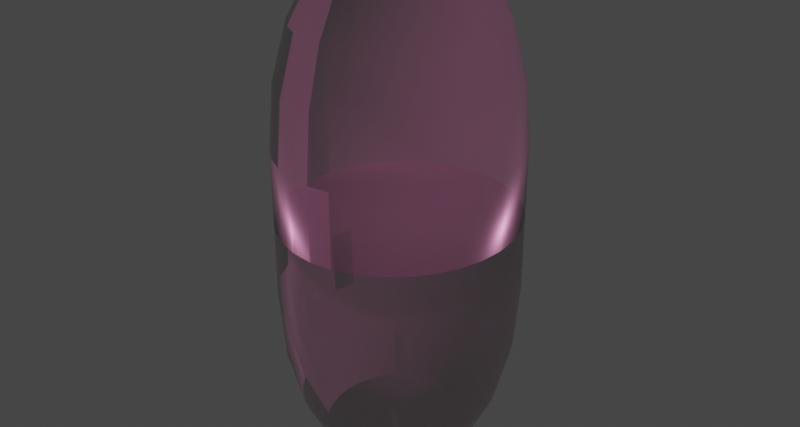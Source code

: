 # Source: Pupa_cocoon.blend  (saved by Blender 2.93.20; exported with 4.5.12 LTS)
import bpy
from mathutils import Matrix  # noqa: F401  (used for matrix-valued properties, if any)

bpy.ops.wm.read_factory_settings(use_empty=True)
scene = bpy.context.scene
scene.name = 'Scene'

# ---- collections
col_collection = bpy.data.collections.new('Collection'); scene.collection.children.link(col_collection)

# ---- images (referenced by path relative to the original .blend; pixels are not part of the script)
import os
ASSET_DIR = os.environ.get("B2B_ASSET_DIR", "")  # directory of the original .blend (textures are referenced by path, not embedded)
HERE = os.path.dirname(os.path.abspath(__file__))  # packed textures are extracted next to this script under _unpacked/

def load_image(name, relpath, width, height, colorspace="sRGB"):
    """Load a texture the original file referenced (path relative to the .blend, or extracted next to this script)."""
    p = next((c for c in (os.path.join(HERE, relpath), os.path.join(ASSET_DIR, relpath)) if relpath and os.path.exists(c)), "")
    if p:
        img = bpy.data.images.load(p, check_existing=True)
        img.name = name
    else:  # same state as the original file: an image datablock whose file is absent (Cycles renders it pink)
        img = bpy.data.images.new(name, width, height)
        img.source = "FILE"
        img.filepath = "//" + (relpath or name)
    img.colorspace_settings.name = colorspace
    return img
img_gwc_plaster_white_rough_medium_metallic_png = load_image('GWC Plaster White Rough Medium_metallic.png', 'textures/GWC Plaster White Rough Medium_metallic.png', 1024, 1024, 'Non-Color')
img_gwc_plaster_white_rough_medium_normal_png = load_image('GWC Plaster White Rough Medium_normal.png', 'textures/GWC Plaster White Rough Medium_normal.png', 1024, 1024, 'Non-Color')
img_gwc_plaster_white_rough_medium_opacity_png = load_image('GWC Plaster White Rough Medium_opacity.png', 'textures/GWC Plaster White Rough Medium_opacity.png', 1024, 1024, 'Non-Color')
img_gwc_plaster_white_rough_medium_roughness_png = load_image('GWC Plaster White Rough Medium_roughness.png', 'textures/GWC Plaster White Rough Medium_roughness.png', 1024, 1024, 'Non-Color')
img_gwc_plaster_white_rough_medium_basecolor_png = load_image('GWC Plaster White Rough Medium_baseColor.png', 'textures/GWC Plaster White Rough Medium_baseColor.png', 1024, 1024, 'sRGB')
img_pupa_metallic_txt = load_image('pupa_metallic_txt', '', 1024, 1024, 'sRGB')

# ---- materials (node trees are filled in below, after node groups)
mat_cocoon = bpy.data.materials.new('Cocoon')

# ---- node groups
ng_normal_conversion = bpy.data.node_groups.new('Normal Conversion', 'ShaderNodeTree')
_s = ng_normal_conversion.interface.new_socket(name='OpenGL Normal Out', in_out='OUTPUT', socket_type='NodeSocketVector')
_s.min_value = 0.0
_s.max_value = 0.0
_s = ng_normal_conversion.interface.new_socket(name='DirectX Normal In', in_out='INPUT', socket_type='NodeSocketVector')
_s.min_value = 0.0
_s.max_value = -1e+04
_N = ng_normal_conversion.nodes; _L = ng_normal_conversion.links
n0 = _N.new('ShaderNodeSeparateXYZ'); n0.name = 'Separate XYZ'; n0.location = (-172, -11)
n1 = _N.new('NodeGroupInput'); n1.name = 'Group Input'; n1.location = (-372, 0)
n2 = _N.new('NodeGroupOutput'); n2.name = 'Group Output'; n2.location = (372, 0)
n3 = _N.new('ShaderNodeCombineXYZ'); n3.name = 'Combine XYZ'; n3.location = (172, 15)
n4 = _N.new('ShaderNodeMath'); n4.name = 'Math'; n4.location = (1, -15)
n4.operation = 'SUBTRACT'
n4.inputs[0].default_value = 1.0
n4.inputs[2].default_value = 0.0
_L.new(n1.outputs[0], n0.inputs[0])
_L.new(n0.outputs[1], n4.inputs[1])
_L.new(n0.outputs[0], n3.inputs[0])
_L.new(n0.outputs[2], n3.inputs[2])
_L.new(n4.outputs[0], n3.inputs[1])
_L.new(n3.outputs[0], n2.inputs[0])
n2.is_active_output = True

# ---- material node trees
mat_cocoon.use_nodes = True; mat_cocoon.node_tree.nodes.clear()
_N = mat_cocoon.node_tree.nodes; _L = mat_cocoon.node_tree.links
n0 = _N.new('NodeFrame'); n0.name = 'Frame'; n0.location = (-1420, 573)
n0.label = 'GWC Plaster White Rough Medium Shader'
n0.width = 1481
n0.label_size = 13
n1 = _N.new('NodeFrame'); n1.name = 'Frame.001'; n1.location = (400, -30)
n1.label = 'GWC Plaster White Rough Medium Texture Set'
n1.width = 300
n1.label_size = 13
n2 = _N.new('ShaderNodeUVMap'); n2.name = 'UV Map'; n2.location = (30, -65)
n3 = _N.new('ShaderNodeMapping'); n3.name = 'Mapping'; n3.location = (230, -65)
n3.hide = True
n3.vector_type = 'TEXTURE'
n4 = _N.new('ShaderNodeTexImage'); n4.name = 'Image Texture.001'; n4.location = (30, -71)
n4.label = 'Metallic'
n4.hide = True
n4.image = img_gwc_plaster_white_rough_medium_metallic_png
n4.projection_blend = 0.5
n5 = _N.new('ShaderNodeTexImage'); n5.name = 'Image Texture.002'; n5.location = (30, -107)
n5.label = 'Normal'
n5.hide = True
n5.image = img_gwc_plaster_white_rough_medium_normal_png
n5.projection_blend = 0.5
n6 = _N.new('ShaderNodeTexImage'); n6.name = 'Image Texture.003'; n6.location = (30, -143)
n6.label = 'Opacity'
n6.hide = True
n6.image = img_gwc_plaster_white_rough_medium_opacity_png
n6.projection_blend = 0.5
n7 = _N.new('ShaderNodeTexImage'); n7.name = 'Image Texture.004'; n7.location = (30, -179)
n7.label = 'Roughness'
n7.hide = True
n7.image = img_gwc_plaster_white_rough_medium_roughness_png
n7.projection_blend = 0.5
n8 = _N.new('ShaderNodeOutputMaterial'); n8.name = 'Material Output'; n8.location = (561, 300)
n9 = _N.new('ShaderNodeGroup'); n9.name = 'Group'; n9.location = (750, -313)
n9.node_tree = ng_normal_conversion
n10 = _N.new('ShaderNodeNormalMap'); n10.name = 'Normal Map'; n10.location = (953, -379)
n10.inputs[0].default_value = 2.3
n11 = _N.new('ShaderNodeValToRGB'); n11.name = 'ColorRamp'; n11.location = (808, -281)
n11.label = 'Roughness control'
n11.hide = True
while len(n11.color_ramp.elements) > 1: n11.color_ramp.elements.remove(n11.color_ramp.elements[-1])
n11.color_ramp.elements[0].position = 0.0; n11.color_ramp.elements[0].color = (0.0, 0.0, 0.0, 1.0)
_e = n11.color_ramp.elements.new(1.0); _e.color = (1.0, 1.0, 1.0, 1.0)
n12 = _N.new('ShaderNodeBsdfPrincipled'); n12.name = 'Principled BSDF.001'; n12.location = (1211, -105)
n12.distribution = 'GGX'
n12.subsurface_method = 'BURLEY'
n12.inputs[3].default_value = 1.45
n12.inputs[27].default_value = (0.0, 0.0, 0.0, 1.0)
n12.inputs[28].default_value = 1.0
n13 = _N.new('ShaderNodeMix'); n13.name = 'Mix'; n13.location = (1020, -86)
n13.data_type = 'RGBA'
n13.blend_type = 'COLOR'
n13.inputs[6].default_value = (0.4547, 0.2137, 0.07905, 1.0)
n14 = _N.new('ShaderNodeTexImage'); n14.name = 'Image Texture'; n14.location = (30, -35)
n14.label = 'BaseColor'
n14.hide = True
n14.image = img_gwc_plaster_white_rough_medium_basecolor_png
n14.projection_blend = 0.5
n15 = _N.new('ShaderNodeTexImage'); n15.name = 'Image Texture.005'; n15.location = (224, 148)
n15.image = img_pupa_metallic_txt
n1.parent = n0
n2.parent = n0
n3.parent = n0
n4.parent = n1
n5.parent = n1
n6.parent = n1
n7.parent = n1
n9.parent = n0
n10.parent = n0
n11.parent = n0
n12.parent = n0
n13.parent = n0
n14.parent = n1
_L.new(n3.outputs[0], n14.inputs[0])
_L.new(n3.outputs[0], n4.inputs[0])
_L.new(n3.outputs[0], n5.inputs[0])
_L.new(n5.outputs[0], n9.inputs[0])
_L.new(n3.outputs[0], n6.inputs[0])
_L.new(n2.outputs[0], n3.inputs[0])
_L.new(n3.outputs[0], n7.inputs[0])
_L.new(n7.outputs[0], n11.inputs[0])
_L.new(n4.outputs[0], n12.inputs[1])
_L.new(n10.outputs[0], n12.inputs[5])
_L.new(n6.outputs[0], n12.inputs[4])
_L.new(n11.outputs[0], n12.inputs[2])
_L.new(n12.outputs[0], n8.inputs[0])
_L.new(n9.outputs[0], n10.inputs[1])
_L.new(n13.outputs[2], n12.inputs[0])
_L.new(n14.outputs[0], n13.inputs[7])
n8.is_active_output = True

# ---- world
world_world = bpy.data.worlds.new('World'); scene.world = world_world
world_world.use_nodes = True; world_world.node_tree.nodes.clear()
_N = world_world.node_tree.nodes; _L = world_world.node_tree.links
n0 = _N.new('ShaderNodeOutputWorld'); n0.name = 'World Output'; n0.location = (300, 300)
n1 = _N.new('ShaderNodeBackground'); n1.name = 'Background'; n1.location = (10, 300)
n1.inputs[0].default_value = (0.05088, 0.05088, 0.05088, 1.0)
_L.new(n1.outputs[0], n0.inputs[0])
n0.is_active_output = True
world_world.color = (0.05088, 0.05088, 0.05088)
world_world.use_sun_shadow = False
world_world.sun_shadow_jitter_overblur = 0.0

# ---- meshes
me_cylinder_004 = bpy.data.meshes.new('Cylinder.004')
me_cylinder_004.from_pydata([(0.006269, -0.6177, 0.03328), (0.01991, -0.5955, 0.1057), (0.03221, -0.5313, 0.171), (0.04197, -0.4312, 0.2228), (0.04824, -0.3051, 0.2561), (0.0123, -0.6177, 0.03135), (0.09886, -0.1652, 0.252), (0.08233, -0.4312, 0.2099), (0.09462, -0.3051, 0.2412), (0.1435, -0.1652, 0.2268), (0.09172, -0.5313, 0.145), (0.1195, -0.4312, 0.1889), (0.02272, -0.6177, 0.024), (0.1827, -0.1652, 0.1929), (0.1167, -0.5313, 0.1233), (0.2148, -0.1652, 0.1516), (0.08484, -0.5955, 0.05986), (0.1789, -0.4312, 0.1262), (0.02969, -0.6177, 0.01299), (0.09427, -0.5955, 0.04123), (0.2284, -0.3051, 0.09992), (0.2534, -0.1652, 0.05322), (0.1001, -0.5955, 0.02102), (0.1619, -0.5313, 0.03401), (0.211, -0.4312, 0.04432), (0.2425, -0.3051, 0.05094), (0.03213, -0.6177, -1.601e-07), (0.2583, -0.1652, -7.296e-08), (0.102, -0.5955, -1.383e-07), (0.1651, -0.5313, -1.167e-07), (0.2151, -0.4312, -9.756e-08), (0.2473, -0.3051, -8.239e-08), (0.1001, -0.5955, -0.02102), (0.1619, -0.5313, -0.03401), (0.211, -0.4312, -0.04432), (0.2425, -0.3051, -0.05094), (0.2387, -0.1652, -0.1044), (0.1525, -0.5313, -0.06672), (0.1988, -0.4312, -0.08694), (0.2284, -0.3051, -0.09992), (0.2148, -0.1652, -0.1516), (0.1827, -0.1652, -0.1929), (0.1167, -0.5313, -0.1233), (0.1521, -0.4312, -0.1606), (0.1748, -0.3051, -0.1846), (0.01785, -0.6177, -0.02822), (0.1435, -0.1652, -0.2268), (0.09172, -0.5313, -0.145), (0.1195, -0.4312, -0.1889), (0.03905, -0.5955, -0.09955), (0.06318, -0.5313, -0.1611), (0.08233, -0.4312, -0.2099), (0.09462, -0.3051, -0.2412), (0.006269, -0.6177, -0.03328), (0.0504, -0.1652, -0.2676), (0.03221, -0.5313, -0.171), (0.04197, -0.4312, -0.2228), (0.04824, -0.3051, -0.2561), (-0.0504, -0.1652, -0.2676), (-0.01991, -0.5955, -0.1057), (-0.04197, -0.4312, -0.2228), (-0.09886, -0.1652, -0.252), (-0.06318, -0.5313, -0.1611), (-0.09462, -0.3051, -0.2412), (-0.05669, -0.5955, -0.08959), (-0.1748, -0.3051, -0.1846), (-0.2148, -0.1652, -0.1516), (-0.1373, -0.5313, -0.09686), (-0.09427, -0.5955, -0.04123), (-0.1988, -0.4312, -0.08694), (-0.1619, -0.5313, -0.03401), (-0.211, -0.4312, -0.04432), (-0.2583, -0.1652, 1.699e-07), (-0.2151, -0.4312, 1.227e-07), (-0.2473, -0.3051, 1.546e-07), (-0.03152, -0.6177, 0.00662), (-0.2534, -0.1652, 0.05322), (-0.211, -0.4312, 0.04432), (-0.1988, -0.4312, 0.08694), (-0.2056, -0.3051, 0.1451), (-0.02272, -0.6177, 0.024), (-0.1748, -0.3051, 0.1846), (-0.1435, -0.1652, 0.2268), (-0.1374, -0.3051, 0.2171), (-0.0123, -0.6177, 0.03135), (-0.03221, -0.5313, 0.171), (-0.04824, -0.3051, 0.2561), (0.0, -0.6177, 0.03393), (0.0, -0.1652, 0.2728), (0.0, -0.5955, 0.1077), (0.0, -0.5313, 0.1743), (0.0, -0.4312, 0.2272), (0.0, -0.3051, 0.2611), (-0.006269, -0.6177, 0.03328), (-0.0504, -0.1652, 0.2676), (-0.01991, -0.5955, 0.1057), (-0.04197, -0.4312, 0.2228), (-0.09886, -0.1652, 0.252), (-0.03905, -0.5955, 0.09955), (-0.06318, -0.5313, 0.1611), (-0.08233, -0.4312, 0.2099), (-0.09462, -0.3051, 0.2412), (-0.01785, -0.6177, 0.02822), (-0.05669, -0.5955, 0.08959), (-0.09172, -0.5313, 0.145), (-0.1195, -0.4312, 0.1889), (-0.1827, -0.1652, 0.1929), (-0.07215, -0.5955, 0.07619), (-0.1167, -0.5313, 0.1233), (-0.1521, -0.4312, 0.1606), (-0.02672, -0.6177, 0.01885), (-0.2148, -0.1652, 0.1516), (-0.08484, -0.5955, 0.05986), (-0.1373, -0.5313, 0.09686), (-0.1789, -0.4312, 0.1262), (-0.02969, -0.6177, 0.01299), (-0.2387, -0.1652, 0.1044), (-0.09427, -0.5955, 0.04123), (-0.1525, -0.5313, 0.06672), (-0.2284, -0.3051, 0.09992), (-0.1001, -0.5955, 0.02102), (-0.1619, -0.5313, 0.03401), (-0.2425, -0.3051, 0.05094), (-0.03213, -0.6177, -1.601e-07), (-0.102, -0.5955, -1.383e-07), (-0.1651, -0.5313, -1.167e-07), (-0.03152, -0.6177, -0.00662), (-0.2534, -0.1652, -0.05322), (-0.1001, -0.5955, -0.02102), (-0.2425, -0.3051, -0.05094), (-0.02969, -0.6177, -0.01299), (-0.2387, -0.1652, -0.1044), (-0.1525, -0.5313, -0.06672), (-0.2284, -0.3051, -0.09992), (-0.02672, -0.6177, -0.01885), (-0.08484, -0.5955, -0.05986), (-0.1789, -0.4312, -0.1262), (-0.2056, -0.3051, -0.1451), (-0.02272, -0.6177, -0.024), (-0.1827, -0.1652, -0.1929), (-0.07215, -0.5955, -0.07619), (-0.1167, -0.5313, -0.1233), (-0.1521, -0.4312, -0.1606), (-0.01785, -0.6177, -0.02822), (-0.1435, -0.1652, -0.2268), (-0.09172, -0.5313, -0.145), (-0.1195, -0.4312, -0.1889), (-0.1374, -0.3051, -0.2171), (-0.0123, -0.6177, -0.03135), (-0.03905, -0.5955, -0.09955), (-0.08233, -0.4312, -0.2099), (-0.006269, -0.6177, -0.03328), (-0.03221, -0.5313, -0.171), (-0.04824, -0.3051, -0.2561), (0.0, -0.6177, -0.03393), (0.0, -0.1652, -0.2728), (0.0, -0.5955, -0.1077), (0.0, -0.5313, -0.1743), (0.0, -0.4312, -0.2272), (0.0, -0.3051, -0.2611), (0.01991, -0.5955, -0.1057), (0.0123, -0.6177, -0.03135), (0.09886, -0.1652, -0.252), (0.05669, -0.5955, -0.08959), (0.1374, -0.3051, -0.2171), (0.02272, -0.6177, -0.024), (0.07215, -0.5955, -0.07619), (0.02672, -0.6177, -0.01885), (0.08484, -0.5955, -0.05986), (0.1373, -0.5313, -0.09686), (0.1789, -0.4312, -0.1262), (0.2056, -0.3051, -0.1451), (0.02969, -0.6177, -0.01299), (0.09427, -0.5955, -0.04123), (0.03152, -0.6177, -0.00662), (0.2534, -0.1652, -0.05322), (0.03152, -0.6177, 0.00662), (0.2387, -0.1652, 0.1044), (0.1525, -0.5313, 0.06672), (0.1988, -0.4312, 0.08694), (0.02672, -0.6177, 0.01885), (0.1373, -0.5313, 0.09686), (0.2056, -0.3051, 0.1451), (0.07215, -0.5955, 0.07619), (0.1521, -0.4312, 0.1606), (0.1748, -0.3051, 0.1846), (0.01785, -0.6177, 0.02822), (0.05669, -0.5955, 0.08959), (0.1374, -0.3051, 0.2171), (0.03905, -0.5955, 0.09955), (0.06318, -0.5313, 0.1611), (0.0504, -0.1652, 0.2676), (0.09886, -1.102e-08, 0.252), (0.1435, -9.915e-09, 0.2268), (0.2148, -6.625e-09, 0.1516), (0.2583, 2.874e-15, -6.574e-08), (0.2387, 4.563e-09, -0.1044), (0.2148, 6.625e-09, -0.1516), (0.1827, 8.432e-09, -0.1929), (0.1435, 9.915e-09, -0.2268), (0.09886, 1.102e-08, -0.252), (0.0504, 1.17e-08, -0.2676), (-0.0504, 1.17e-08, -0.2676), (-0.09886, 1.102e-08, -0.252), (-0.1435, 9.915e-09, -0.2268), (-0.2387, 4.563e-09, -0.1044), (-0.2534, -2.326e-09, 0.05322), (0.006269, 0.6177, 0.03328), (0.04197, 0.4312, 0.2228), (0.04824, 0.3051, 0.2561), (0.0123, 0.6177, 0.03135), (0.06318, 0.5313, 0.1611), (0.09462, 0.3051, 0.2412), (0.1435, 0.1652, 0.2268), (0.09172, 0.5313, 0.145), (0.1195, 0.4312, 0.1889), (0.1374, 0.3051, 0.2171), (0.02272, 0.6177, 0.024), (0.1827, 0.1652, 0.1929), (0.1167, 0.5313, 0.1233), (0.02672, 0.6177, 0.01885), (0.1789, 0.4312, 0.1262), (0.2056, 0.3051, 0.1451), (0.02969, 0.6177, 0.01299), (0.2387, 0.1652, 0.1044), (0.1525, 0.5313, 0.06672), (0.1988, 0.4312, 0.08694), (0.2284, 0.3051, 0.09992), (0.2534, 0.1652, 0.05322), (0.1001, 0.5955, 0.02102), (0.1619, 0.5313, 0.03401), (0.2425, 0.3051, 0.05094), (0.03213, 0.6177, -1.061e-07), (0.102, 0.5955, -8.622e-08), (0.1651, 0.5313, -7.022e-08), (0.2151, 0.4312, -5.986e-08), (0.2473, 0.3051, -5.572e-08), (0.03152, 0.6177, -0.00662), (0.2534, 0.1652, -0.05322), (0.1001, 0.5955, -0.02102), (0.1619, 0.5313, -0.03401), (0.2387, 0.1652, -0.1044), (0.1525, 0.5313, -0.06672), (0.1988, 0.4312, -0.08694), (0.2284, 0.3051, -0.09992), (0.2148, 0.1652, -0.1516), (0.1373, 0.5313, -0.09686), (0.2056, 0.3051, -0.1451), (0.02272, 0.6177, -0.024), (0.1827, 0.1652, -0.1929), (0.1167, 0.5313, -0.1233), (0.1521, 0.4312, -0.1606), (0.1748, 0.3051, -0.1846), (0.01785, 0.6177, -0.02822), (0.1435, 0.1652, -0.2268), (0.05669, 0.5955, -0.08959), (0.09172, 0.5313, -0.145), (0.1195, 0.4312, -0.1889), (0.09886, 0.1652, -0.252), (0.06318, 0.5313, -0.1611), (0.08233, 0.4312, -0.2099), (0.09462, 0.3051, -0.2412), (0.0504, 0.1652, -0.2676), (0.03221, 0.5313, -0.171), (0.04824, 0.3051, -0.2561), (-0.0504, 0.1652, -0.2676), (-0.03221, 0.5313, -0.171), (-0.0123, 0.6177, -0.03135), (-0.09886, 0.1652, -0.252), (-0.03905, 0.5955, -0.09955), (-0.06318, 0.5313, -0.1611), (-0.01785, 0.6177, -0.02822), (-0.1435, 0.1652, -0.2268), (-0.09172, 0.5313, -0.145), (-0.1827, 0.1652, -0.1929), (-0.07215, 0.5955, -0.07619), (-0.1167, 0.5313, -0.1233), (-0.02672, 0.6177, -0.01885), (-0.2148, 0.1652, -0.1516), (-0.1373, 0.5313, -0.09686), (-0.2387, 0.1652, -0.1044), (-0.03152, 0.6177, -0.00662), (-0.1619, 0.5313, -0.03401), (-0.102, 0.5955, 7.461e-08), (-0.1651, 0.5313, 1.236e-07), (-0.2534, 0.1652, 0.05322), (-0.2425, 0.3051, 0.05094), (-0.1521, 0.4312, 0.1606), (-0.05669, 0.5955, 0.08959), (-0.1374, 0.3051, 0.2171), (0.0, -1.192e-08, 0.2728), (-0.0504, -1.17e-08, 0.2676), (-0.09886, -1.102e-08, 0.252), (-0.1435, -9.915e-09, 0.2268), (-0.1827, -8.432e-09, 0.1929), (-0.2148, -6.625e-09, 0.1516), (-0.2387, -4.563e-09, 0.1044), (-0.2583, 2.874e-15, -6.574e-08), (-0.2534, 2.326e-09, -0.05322), (-0.2148, 6.625e-09, -0.1516), (-0.1827, 8.432e-09, -0.1929), (0.0, 1.192e-08, -0.2728), (0.2534, 2.326e-09, -0.05322), (0.2534, -2.326e-09, 0.05322), (0.2387, -4.563e-09, 0.1044), (0.1827, -8.432e-09, 0.1929), (0.0504, -1.17e-08, 0.2676), (0.0, 0.6177, 0.03393), (0.0, 0.1652, 0.2728), (0.0, 0.5955, 0.1077), (0.0, 0.5313, 0.1743), (0.0, 0.4312, 0.2272), (0.0, 0.3051, 0.2611), (-0.006269, 0.6177, 0.03328), (-0.0504, 0.1652, 0.2676), (-0.01991, 0.5955, 0.1057), (-0.03221, 0.5313, 0.171), (-0.04197, 0.4312, 0.2228), (-0.04824, 0.3051, 0.2561), (-0.0123, 0.6177, 0.03135), (-0.09886, 0.1652, 0.252), (-0.03905, 0.5955, 0.09955), (-0.06318, 0.5313, 0.1611), (-0.08233, 0.4312, 0.2099), (-0.09462, 0.3051, 0.2412), (-0.01785, 0.6177, 0.02822), (-0.1435, 0.1652, 0.2268), (-0.09172, 0.5313, 0.145), (-0.1195, 0.4312, 0.1889), (-0.02272, 0.6177, 0.024), (-0.1827, 0.1652, 0.1929), (-0.07215, 0.5955, 0.07619), (-0.1167, 0.5313, 0.1233), (-0.1748, 0.3051, 0.1846), (-0.02672, 0.6177, 0.01885), (-0.2148, 0.1652, 0.1516), (-0.08484, 0.5955, 0.05986), (-0.1373, 0.5313, 0.09686), (-0.1789, 0.4312, 0.1262), (-0.2056, 0.3051, 0.1451), (-0.02969, 0.6177, 0.01299), (-0.2387, 0.1652, 0.1044), (-0.09427, 0.5955, 0.04123), (-0.1525, 0.5313, 0.06672), (-0.1988, 0.4312, 0.08694), (-0.2284, 0.3051, 0.09992), (-0.03152, 0.6177, 0.00662), (-0.1001, 0.5955, 0.02102), (-0.1619, 0.5313, 0.03401), (-0.211, 0.4312, 0.04432), (-0.03213, 0.6177, -1.061e-07), (-0.2583, 0.1652, -5.852e-08), (-0.2151, 0.4312, -5.986e-08), (-0.2473, 0.3051, -5.572e-08), (-0.2534, 0.1652, -0.05322), (-0.1001, 0.5955, -0.02102), (-0.211, 0.4312, -0.04432), (-0.2425, 0.3051, -0.05094), (-0.02969, 0.6177, -0.01299), (-0.09427, 0.5955, -0.04123), (-0.1525, 0.5313, -0.06672), (-0.1988, 0.4312, -0.08694), (-0.2284, 0.3051, -0.09992), (-0.08484, 0.5955, -0.05986), (-0.1789, 0.4312, -0.1262), (-0.2056, 0.3051, -0.1451), (-0.02272, 0.6177, -0.024), (-0.1521, 0.4312, -0.1606), (-0.1748, 0.3051, -0.1846), (-0.05669, 0.5955, -0.08959), (-0.1195, 0.4312, -0.1889), (-0.1374, 0.3051, -0.2171), (-0.08233, 0.4312, -0.2099), (-0.09462, 0.3051, -0.2412), (-0.006269, 0.6177, -0.03328), (-0.01991, 0.5955, -0.1057), (-0.04197, 0.4312, -0.2228), (-0.04824, 0.3051, -0.2561), (0.0, 0.6177, -0.03393), (0.0, 0.1652, -0.2728), (0.0, 0.5955, -0.1077), (0.0, 0.5313, -0.1743), (0.0, 0.4312, -0.2272), (0.0, 0.3051, -0.2611), (0.006269, 0.6177, -0.03328), (0.01991, 0.5955, -0.1057), (0.04197, 0.4312, -0.2228), (0.0123, 0.6177, -0.03135), (0.03905, 0.5955, -0.09955), (0.1374, 0.3051, -0.2171), (0.07215, 0.5955, -0.07619), (0.02672, 0.6177, -0.01885), (0.08484, 0.5955, -0.05986), (0.1789, 0.4312, -0.1262), (0.02969, 0.6177, -0.01299), (0.09427, 0.5955, -0.04123), (0.211, 0.4312, -0.04432), (0.2425, 0.3051, -0.05094), (0.2583, 0.1652, 1.843e-07), (0.03152, 0.6177, 0.00662), (0.211, 0.4312, 0.04432), (0.09427, 0.5955, 0.04123), (0.2148, 0.1652, 0.1516), (0.08484, 0.5955, 0.05986), (0.1373, 0.5313, 0.09686), (0.07215, 0.5955, 0.07619), (0.1521, 0.4312, 0.1606), (0.1748, 0.3051, 0.1846), (0.01785, 0.6177, 0.02822), (0.05669, 0.5955, 0.08959), (0.09886, 0.1652, 0.252), (0.03905, 0.5955, 0.09955), (0.08233, 0.4312, 0.2099), (0.0504, 0.1652, 0.2676), (0.01991, 0.5955, 0.1057), (0.03221, 0.5313, 0.171)], [], [(192, 6, 9, 193), (193, 9, 13, 305), (305, 13, 15, 194), (194, 15, 177, 304), (304, 177, 21, 303), (303, 21, 27, 195), (195, 27, 175, 302), (302, 175, 36, 196), (196, 36, 40, 197), (197, 40, 41, 198), (198, 41, 46, 199), (199, 46, 162, 200), (200, 162, 54, 201), (201, 54, 155, 301), (301, 155, 58, 202), (202, 58, 61, 203), (203, 61, 144, 204), (204, 144, 139, 300), (300, 139, 66, 299), (299, 66, 131, 205), (205, 131, 127, 298), (298, 127, 72, 297), (297, 72, 76, 206), (206, 76, 116, 296), (294, 106, 82, 293), (293, 82, 97, 292), (306, 191, 6, 192), (191, 88, 92, 4), (4, 92, 91, 3), (3, 91, 90, 2), (2, 90, 89, 1), (1, 89, 87, 0), (6, 191, 4, 8), (8, 4, 3, 7), (7, 3, 2, 190), (190, 2, 1, 189), (189, 1, 0, 5), (9, 6, 8, 188), (188, 8, 7, 11), (11, 7, 190, 10), (10, 190, 189, 187), (187, 189, 5, 186), (13, 9, 188, 185), (185, 188, 11, 184), (184, 11, 10, 14), (14, 10, 187, 183), (183, 187, 186, 12), (15, 13, 185, 182), (182, 185, 184, 17), (17, 184, 14, 181), (181, 14, 183, 16), (16, 183, 12, 180), (177, 15, 182, 20), (20, 182, 17, 179), (179, 17, 181, 178), (178, 181, 16, 19), (19, 16, 180, 18), (21, 177, 20, 25), (25, 20, 179, 24), (24, 179, 178, 23), (23, 178, 19, 22), (22, 19, 18, 176), (27, 21, 25, 31), (31, 25, 24, 30), (30, 24, 23, 29), (29, 23, 22, 28), (28, 22, 176, 26), (175, 27, 31, 35), (35, 31, 30, 34), (34, 30, 29, 33), (33, 29, 28, 32), (32, 28, 26, 174), (36, 175, 35, 39), (39, 35, 34, 38), (38, 34, 33, 37), (37, 33, 32, 173), (173, 32, 174, 172), (40, 36, 39, 171), (171, 39, 38, 170), (170, 38, 37, 169), (169, 37, 173, 168), (41, 40, 171, 44), (44, 171, 170, 43), (43, 170, 169, 42), (42, 169, 168, 166), (46, 41, 44, 164), (164, 44, 43, 48), (48, 43, 42, 47), (47, 42, 166, 163), (163, 166, 165, 45), (162, 46, 164, 52), (52, 164, 48, 51), (51, 48, 47, 50), (50, 47, 163, 49), (49, 163, 45, 161), (54, 162, 52, 57), (57, 52, 51, 56), (56, 51, 50, 55), (55, 50, 49, 160), (160, 49, 161, 53), (155, 54, 57, 159), (159, 57, 56, 158), (158, 56, 55, 157), (157, 55, 160, 156), (156, 160, 53, 154), (58, 155, 159, 153), (153, 159, 158, 60), (60, 158, 157, 152), (152, 157, 156, 59), (59, 156, 154, 151), (61, 58, 153, 63), (63, 153, 60, 150), (150, 60, 152, 62), (62, 152, 59, 149), (149, 59, 151, 148), (144, 61, 63, 147), (147, 63, 150, 146), (146, 150, 62, 145), (145, 62, 149, 64), (64, 149, 148, 143), (139, 144, 147, 65), (65, 147, 146, 142), (141, 145, 64, 140), (140, 64, 143, 138), (66, 139, 65, 137), (137, 65, 142, 136), (136, 142, 141, 67), (67, 141, 140, 135), (131, 66, 137, 133), (133, 137, 136, 69), (69, 136, 67, 132), (132, 67, 135, 68), (68, 135, 134, 130), (129, 133, 69, 71), (71, 69, 132, 70), (70, 132, 68, 128), (128, 68, 130, 126), (72, 127, 129, 74), (74, 129, 71, 73), (73, 71, 70, 125), (125, 70, 128, 124), (76, 72, 74, 122), (122, 74, 73, 77), (77, 73, 125, 121), (120, 124, 123, 75), (116, 76, 122, 119), (119, 122, 77, 78), (78, 77, 121, 118), (117, 120, 75, 115), (111, 116, 119, 79), (79, 119, 78, 114), (114, 78, 118, 113), (106, 111, 79, 81), (81, 79, 114, 109), (107, 112, 110, 80), (82, 106, 81, 83), (83, 81, 109, 105), (103, 107, 80, 102), (97, 82, 83, 101), (101, 83, 105, 100), (98, 103, 102, 84), (94, 97, 101, 86), (86, 101, 100, 96), (96, 100, 99, 85), (85, 99, 98, 95), (95, 98, 84, 93), (88, 94, 86, 92), (92, 86, 96, 91), (91, 96, 85, 90), (90, 85, 95, 89), (0, 87, 93, 84, 102, 80, 110, 115, 75, 123, 126, 130, 134, 138, 143, 148, 151, 154, 53, 161, 45, 165, 167, 172, 174, 26, 176, 18, 180, 12, 186, 5), (306, 290, 88, 191), (294, 295, 111, 106), (295, 296, 116, 111), (290, 291, 94, 88), (291, 292, 97, 94), (95, 93, 87, 89), (105, 104, 99, 100), (104, 103, 98, 99), (109, 108, 104, 105), (108, 107, 103, 104), (114, 113, 108, 109), (113, 112, 107, 108), (118, 117, 112, 113), (117, 115, 110, 112), (121, 120, 117, 118), (125, 124, 120, 121), (128, 126, 123, 124), (131, 133, 129, 127), (140, 138, 134, 135), (146, 145, 141, 142), (168, 167, 165, 166), (173, 172, 167, 168), (192, 193, 213, 410), (193, 305, 218, 213), (305, 194, 402, 218), (194, 304, 224, 402), (304, 303, 228, 224), (303, 195, 398, 228), (195, 302, 238, 398), (302, 196, 241, 238), (196, 197, 245, 241), (197, 198, 249, 245), (198, 199, 254, 249), (199, 200, 258, 254), (200, 201, 262, 258), (201, 301, 379, 262), (301, 202, 265, 379), (202, 203, 268, 265), (203, 204, 272, 268), (204, 300, 274, 272), (300, 299, 278, 274), (299, 205, 280, 278), (205, 298, 354, 280), (297, 206, 285, 351), (206, 296, 341, 285), (306, 192, 410, 413), (290, 291, 292, 293, 294, 295, 296, 206, 297, 298, 205, 299, 300, 204, 203, 202, 301, 201, 200, 199, 198, 197, 196, 302, 195, 303, 304, 194, 305, 193, 192, 306), (413, 209, 312, 308), (209, 208, 311, 312), (208, 415, 310, 311), (414, 207, 307, 309), (410, 212, 209, 413), (212, 412, 208, 209), (412, 211, 415, 208), (211, 411, 414, 415), (411, 210, 207, 414), (213, 216, 212, 410), (216, 215, 412, 212), (215, 214, 211, 412), (214, 409, 411, 211), (409, 408, 210, 411), (218, 407, 216, 213), (407, 406, 215, 216), (406, 219, 214, 215), (219, 405, 409, 214), (405, 217, 408, 409), (402, 222, 407, 218), (222, 221, 406, 407), (221, 404, 219, 406), (404, 403, 405, 219), (403, 220, 217, 405), (224, 227, 222, 402), (227, 226, 221, 222), (226, 225, 404, 221), (225, 401, 403, 404), (401, 223, 220, 403), (228, 231, 227, 224), (231, 400, 226, 227), (400, 230, 225, 226), (230, 229, 401, 225), (229, 399, 223, 401), (398, 236, 231, 228), (236, 235, 400, 231), (235, 234, 230, 400), (234, 233, 229, 230), (233, 232, 399, 229), (238, 397, 236, 398), (397, 396, 235, 236), (396, 240, 234, 235), (240, 239, 233, 234), (239, 237, 232, 233), (241, 244, 397, 238), (244, 243, 396, 397), (243, 242, 240, 396), (242, 395, 239, 240), (395, 394, 237, 239), (245, 247, 244, 241), (247, 393, 243, 244), (393, 246, 242, 243), (246, 392, 395, 242), (249, 252, 247, 245), (252, 251, 393, 247), (251, 250, 246, 393), (250, 390, 392, 246), (390, 248, 391, 392), (254, 389, 252, 249), (389, 257, 251, 252), (257, 256, 250, 251), (256, 255, 390, 250), (255, 253, 248, 390), (258, 261, 389, 254), (261, 260, 257, 389), (260, 259, 256, 257), (259, 388, 255, 256), (388, 387, 253, 255), (262, 264, 261, 258), (264, 386, 260, 261), (386, 263, 259, 260), (263, 385, 388, 259), (379, 383, 264, 262), (383, 382, 386, 264), (382, 381, 263, 386), (381, 380, 385, 263), (265, 377, 383, 379), (376, 266, 381, 382), (266, 375, 380, 381), (268, 373, 377, 265), (372, 270, 266, 376), (270, 269, 375, 266), (269, 267, 374, 375), (272, 371, 373, 268), (370, 273, 270, 372), (273, 369, 269, 270), (369, 271, 267, 269), (274, 368, 371, 272), (367, 276, 273, 370), (276, 275, 369, 273), (275, 366, 271, 369), (278, 365, 368, 274), (364, 279, 276, 367), (279, 363, 275, 276), (363, 277, 366, 275), (280, 362, 365, 278), (361, 360, 279, 364), (360, 359, 363, 279), (359, 358, 277, 363), (354, 357, 362, 280), (356, 282, 360, 361), (282, 355, 359, 360), (355, 281, 358, 359), (352, 284, 282, 356), (284, 283, 355, 282), (283, 350, 281, 355), (285, 286, 353, 351), (286, 349, 352, 353), (349, 348, 284, 352), (348, 347, 283, 284), (347, 346, 350, 283), (341, 345, 286, 285), (345, 344, 349, 286), (333, 287, 338, 339), (287, 332, 337, 338), (326, 289, 333, 330), (289, 328, 287, 333), (328, 327, 332, 287), (327, 288, 331, 332), (288, 325, 329, 331), (320, 324, 289, 326), (324, 323, 328, 289), (322, 321, 288, 327), (321, 319, 325, 288), (207, 210, 408, 217, 220, 223, 399, 232, 237, 394, 391, 248, 253, 387, 384, 378, 374, 267, 271, 366, 277, 358, 281, 350, 346, 340, 334, 329, 325, 319, 313, 307), (306, 413, 308, 290), (292, 320, 326, 293), (293, 326, 330, 294), (294, 330, 335, 295), (295, 335, 341, 296), (297, 351, 354, 298), (290, 308, 314, 291), (291, 314, 320, 292), (314, 308, 312, 318), (318, 312, 311, 317), (317, 311, 310, 316), (316, 310, 309, 315), (315, 309, 307, 313), (320, 314, 318, 324), (324, 318, 317, 323), (323, 317, 316, 322), (322, 316, 315, 321), (321, 315, 313, 319), (328, 323, 322, 327), (335, 330, 333, 339), (337, 332, 331, 336), (336, 331, 329, 334), (341, 335, 339, 345), (345, 339, 338, 344), (344, 338, 337, 343), (343, 337, 336, 342), (342, 336, 334, 340), (349, 344, 343, 348), (348, 343, 342, 347), (347, 342, 340, 346), (354, 351, 353, 357), (357, 353, 352, 356), (362, 357, 356, 361), (365, 362, 361, 364), (368, 365, 364, 367), (371, 368, 367, 370), (373, 371, 370, 372), (377, 373, 372, 376), (383, 377, 376, 382), (380, 375, 374, 378), (385, 380, 378, 384), (388, 385, 384, 387), (395, 392, 391, 394), (310, 415, 414, 309)])
me_cylinder_004.polygons.foreach_set('use_smooth', [True] * 387)
_uv = me_cylinder_004.uv_layers.new(name='UVMap')
_uv.uv.foreach_set('vector', [0.9375, 0.5, 0.9375, 0.7822, 0.9062, 0.7822, 0.9062, 0.5, 0.9062, 0.5, 0.9062, 0.7822, 0.875, 0.7822, 0.875, 0.5, 0.875, 0.5, 0.875, 0.7822, 0.8438, 0.7822, 0.8438, 0.5, 0.8438, 0.5, 0.8438, 0.7822, 0.8125, 0.7822, 0.8125, 0.5, 0.8125, 0.5, 0.8125, 0.7822, 0.7812, 0.7822, 0.7812, 0.5, 0.7812, 0.5, 0.7812, 0.7822, 0.75, 0.7822, 0.75, 0.5, 0.75, 0.5, 0.75, 0.7822, 0.7188, 0.7822, 0.7188, 0.5, 0.7188, 0.5, 0.7188, 0.7822, 0.6875, 0.7822, 0.6875, 0.5, 0.6875, 0.5, 0.6875, 0.7822, 0.6562, 0.7822, 0.6562, 0.5, 0.6562, 0.5, 0.6562, 0.7822, 0.625, 0.7822, 0.625, 0.5, 0.625, 0.5, 0.625, 0.7822, 0.5938, 0.7822, 0.5938, 0.5, 0.5938, 0.5, 0.5938, 0.7822, 0.5625, 0.7822, 0.5625, 0.5, 0.5625, 0.5, 0.5625, 0.7822, 0.5312, 0.7822, 0.5312, 0.5, 0.5312, 0.5, 0.5312, 0.7822, 0.5, 0.7822, 0.5, 0.5, 0.5, 0.5, 0.5, 0.7822, 0.4688, 0.7822, 0.4688, 0.5, 0.4688, 0.5, 0.4688, 0.7822, 0.4375, 0.7822, 0.4375, 0.5, 0.4375, 0.5, 0.4375, 0.7822, 0.4062, 0.7822, 0.4062, 0.5, 0.4062, 0.5, 0.4062, 0.7822, 0.375, 0.7822, 0.375, 0.5, 0.375, 0.5, 0.375, 0.7822, 0.3438, 0.7822, 0.3438, 0.5, 0.3438, 0.5, 0.3438, 0.7822, 0.3125, 0.7822, 0.3125, 0.5, 0.3125, 0.5, 0.3125, 0.7822, 0.2812, 0.7822, 0.2812, 0.5, 0.2812, 0.5, 0.2812, 0.7822, 0.25, 0.7822, 0.25, 0.5, 0.25, 0.5, 0.25, 0.7822, 0.2188, 0.7822, 0.2188, 0.5, 0.2188, 0.5, 0.2188, 0.7822, 0.1875, 0.7822, 0.1875, 0.5, 0.125, 0.5, 0.125, 0.7822, 0.09375, 0.7822, 0.09375, 0.5, 0.09375, 0.5, 0.09375, 0.7822, 0.0625, 0.7822, 0.0625, 0.5, 0.9688, 0.5, 0.9688, 0.7822, 0.9375, 0.7822, 0.9375, 0.5, 0.9687, 0.7822, 1.0, 0.7822, 0.9993, 0.8495, 0.9694, 0.8495, 0.9694, 0.8495, 0.9993, 0.8495, 0.9974, 0.9102, 0.9714, 0.9102, 0.9714, 0.9102, 0.9974, 0.9102, 0.9944, 1.0, 0.9744, 1.0, 0.2799, 0.4004, 0.25, 0.4034, 0.25, 0.3448, 0.2685, 0.343, 0.2685, 0.343, 0.25, 0.3448, 0.25, 0.2799, 0.2558, 0.2793, 0.9375, 0.7822, 0.9688, 0.7822, 0.9681, 0.8495, 0.9382, 0.8495, 0.9382, 0.8495, 0.9681, 0.8495, 0.9661, 0.9102, 0.9401, 0.9102, 0.9401, 0.9102, 0.9661, 0.9102, 0.9631, 1.0, 0.9431, 1.0, 0.3087, 0.3917, 0.2799, 0.4004, 0.2685, 0.343, 0.2863, 0.3376, 0.2863, 0.3376, 0.2685, 0.343, 0.2558, 0.2793, 0.2614, 0.2776, 0.9062, 0.7822, 0.9375, 0.7822, 0.9368, 0.8495, 0.9069, 0.8495, 0.9069, 0.8495, 0.9368, 0.8495, 0.9349, 0.9102, 0.9089, 0.9102, 0.9089, 0.9102, 0.9349, 0.9102, 0.9319, 1.0, 0.9119, 1.0, 0.3352, 0.3775, 0.3087, 0.3917, 0.2863, 0.3376, 0.3027, 0.3288, 0.3027, 0.3288, 0.2863, 0.3376, 0.2614, 0.2776, 0.2666, 0.2748, 0.875, 0.7822, 0.9062, 0.7822, 0.9056, 0.8495, 0.8757, 0.8495, 0.8757, 0.8495, 0.9056, 0.8495, 0.9036, 0.9102, 0.8776, 0.9102, 0.8776, 0.9102, 0.9036, 0.9102, 0.9006, 1.0, 0.8806, 1.0, 0.3585, 0.3585, 0.3352, 0.3775, 0.3027, 0.3288, 0.317, 0.317, 0.317, 0.317, 0.3027, 0.3288, 0.2666, 0.2748, 0.2711, 0.2711, 0.8438, 0.7822, 0.875, 0.7822, 0.8743, 0.8495, 0.8444, 0.8495, 0.8444, 0.8495, 0.8743, 0.8495, 0.8724, 0.9102, 0.8464, 0.9102, 0.8464, 0.9102, 0.8724, 0.9102, 0.8694, 1.0, 0.8494, 1.0, 0.3775, 0.3352, 0.3585, 0.3585, 0.317, 0.317, 0.3288, 0.3027, 0.3288, 0.3027, 0.317, 0.317, 0.2711, 0.2711, 0.2748, 0.2666, 0.8125, 0.7822, 0.8438, 0.7822, 0.8431, 0.8495, 0.8132, 0.8495, 0.8132, 0.8495, 0.8431, 0.8495, 0.8411, 0.9102, 0.8151, 0.9102, 0.8151, 0.9102, 0.8411, 0.9102, 0.8381, 1.0, 0.8181, 1.0, 0.3917, 0.3087, 0.3775, 0.3352, 0.3288, 0.3027, 0.3376, 0.2863, 0.3376, 0.2863, 0.3288, 0.3027, 0.2748, 0.2666, 0.2776, 0.2614, 0.7812, 0.7822, 0.8125, 0.7822, 0.8118, 0.8495, 0.7819, 0.8495, 0.7819, 0.8495, 0.8118, 0.8495, 0.8099, 0.9102, 0.7839, 0.9102, 0.7839, 0.9102, 0.8099, 0.9102, 0.8069, 1.0, 0.7869, 1.0, 0.4004, 0.2799, 0.3917, 0.3087, 0.3376, 0.2863, 0.343, 0.2685, 0.343, 0.2685, 0.3376, 0.2863, 0.2776, 0.2614, 0.2793, 0.2558, 0.75, 0.7822, 0.7812, 0.7822, 0.7806, 0.8495, 0.7507, 0.8495, 0.7507, 0.8495, 0.7806, 0.8495, 0.7786, 0.9102, 0.7526, 0.9102, 0.7526, 0.9102, 0.7786, 0.9102, 0.7756, 1.0, 0.7556, 1.0, 0.4034, 0.25, 0.4004, 0.2799, 0.343, 0.2685, 0.3448, 0.25, 0.3448, 0.25, 0.343, 0.2685, 0.2793, 0.2558, 0.2799, 0.25, 0.7188, 0.7822, 0.75, 0.7822, 0.7493, 0.8495, 0.7194, 0.8495, 0.7194, 0.8495, 0.7493, 0.8495, 0.7474, 0.9102, 0.7214, 0.9102, 0.7214, 0.9102, 0.7474, 0.9102, 0.7444, 1.0, 0.7244, 1.0, 0.4004, 0.2201, 0.4034, 0.25, 0.3448, 0.25, 0.343, 0.2315, 0.343, 0.2315, 0.3448, 0.25, 0.2799, 0.25, 0.2793, 0.2442, 0.6875, 0.7822, 0.7188, 0.7822, 0.7181, 0.8495, 0.6882, 0.8495, 0.6882, 0.8495, 0.7181, 0.8495, 0.7161, 0.9102, 0.6901, 0.9102, 0.6901, 0.9102, 0.7161, 0.9102, 0.7131, 1.0, 0.6931, 1.0, 0.3917, 0.1913, 0.4004, 0.2201, 0.343, 0.2315, 0.3376, 0.2137, 0.3376, 0.2137, 0.343, 0.2315, 0.2793, 0.2442, 0.2776, 0.2386, 0.6562, 0.7822, 0.6875, 0.7822, 0.6868, 0.8495, 0.6569, 0.8495, 0.6569, 0.8495, 0.6868, 0.8495, 0.6849, 0.9102, 0.6589, 0.9102, 0.6589, 0.9102, 0.6849, 0.9102, 0.6819, 1.0, 0.6619, 1.0, 0.3775, 0.1648, 0.3917, 0.1913, 0.3376, 0.2137, 0.3288, 0.1973, 0.625, 0.7822, 0.6562, 0.7822, 0.6556, 0.8495, 0.6257, 0.8495, 0.6257, 0.8495, 0.6556, 0.8495, 0.6536, 0.9102, 0.6276, 0.9102, 0.6276, 0.9102, 0.6536, 0.9102, 0.6506, 1.0, 0.6306, 1.0, 0.3585, 0.1415, 0.3775, 0.1648, 0.3288, 0.1973, 0.317, 0.183, 0.5938, 0.7822, 0.625, 0.7822, 0.6243, 0.8495, 0.5944, 0.8495, 0.5944, 0.8495, 0.6243, 0.8495, 0.6224, 0.9102, 0.5964, 0.9102, 0.5964, 0.9102, 0.6224, 0.9102, 0.6194, 1.0, 0.5994, 1.0, 0.3352, 0.1225, 0.3585, 0.1415, 0.317, 0.183, 0.3027, 0.1712, 0.3027, 0.1712, 0.317, 0.183, 0.2711, 0.2289, 0.2666, 0.2252, 0.5625, 0.7822, 0.5938, 0.7822, 0.5931, 0.8495, 0.5632, 0.8495, 0.5632, 0.8495, 0.5931, 0.8495, 0.5911, 0.9102, 0.5651, 0.9102, 0.5651, 0.9102, 0.5911, 0.9102, 0.5881, 1.0, 0.5681, 1.0, 0.3087, 0.1083, 0.3352, 0.1225, 0.3027, 0.1712, 0.2863, 0.1624, 0.2863, 0.1624, 0.3027, 0.1712, 0.2666, 0.2252, 0.2614, 0.2224, 0.5312, 0.7822, 0.5625, 0.7822, 0.5618, 0.8495, 0.5319, 0.8495, 0.5319, 0.8495, 0.5618, 0.8495, 0.5599, 0.9102, 0.5339, 0.9102, 0.5339, 0.9102, 0.5599, 0.9102, 0.5569, 1.0, 0.5369, 1.0, 0.2799, 0.09957, 0.3087, 0.1083, 0.2863, 0.1624, 0.2685, 0.157, 0.2685, 0.157, 0.2863, 0.1624, 0.2614, 0.2224, 0.2558, 0.2207, 0.5, 0.7822, 0.5312, 0.7822, 0.5306, 0.8495, 0.5007, 0.8495, 0.5007, 0.8495, 0.5306, 0.8495, 0.5286, 0.9102, 0.5026, 0.9102, 0.5026, 0.9102, 0.5286, 0.9102, 0.5256, 1.0, 0.5056, 1.0, 0.25, 0.09662, 0.2799, 0.09957, 0.2685, 0.157, 0.25, 0.1552, 0.25, 0.1552, 0.2685, 0.157, 0.2558, 0.2207, 0.25, 0.2201, 0.4688, 0.7822, 0.5, 0.7822, 0.4993, 0.8495, 0.4694, 0.8495, 0.4694, 0.8495, 0.4993, 0.8495, 0.4974, 0.9102, 0.4714, 0.9102, 0.4714, 0.9102, 0.4974, 0.9102, 0.4944, 1.0, 0.4744, 1.0, 0.2201, 0.09957, 0.25, 0.09662, 0.25, 0.1552, 0.2315, 0.157, 0.2315, 0.157, 0.25, 0.1552, 0.25, 0.2201, 0.2442, 0.2207, 0.4375, 0.7822, 0.4688, 0.7822, 0.4681, 0.8495, 0.4382, 0.8495, 0.4382, 0.8495, 0.4681, 0.8495, 0.4661, 0.9102, 0.4401, 0.9102, 0.4401, 0.9102, 0.4661, 0.9102, 0.4631, 1.0, 0.4431, 1.0, 0.1913, 0.1083, 0.2201, 0.09957, 0.2315, 0.157, 0.2137, 0.1624, 0.2137, 0.1624, 0.2315, 0.157, 0.2442, 0.2207, 0.2386, 0.2224, 0.4062, 0.7822, 0.4375, 0.7822, 0.4368, 0.8495, 0.4069, 0.8495, 0.4069, 0.8495, 0.4368, 0.8495, 0.4349, 0.9102, 0.4089, 0.9102, 0.4089, 0.9102, 0.4349, 0.9102, 0.4319, 1.0, 0.4119, 1.0, 0.1648, 0.1225, 0.1913, 0.1083, 0.2137, 0.1624, 0.1973, 0.1712, 0.1973, 0.1712, 0.2137, 0.1624, 0.2386, 0.2224, 0.2334, 0.2252, 0.375, 0.7822, 0.4062, 0.7822, 0.4056, 0.8495, 0.3757, 0.8495, 0.3757, 0.8495, 0.4056, 0.8495, 0.4036, 0.9102, 0.3776, 0.9102, 0.1415, 0.1415, 0.1648, 0.1225, 0.1973, 0.1712, 0.183, 0.183, 0.183, 0.183, 0.1973, 0.1712, 0.2334, 0.2252, 0.2289, 0.2289, 0.3438, 0.7822, 0.375, 0.7822, 0.3743, 0.8495, 0.3444, 0.8495, 0.3444, 0.8495, 0.3743, 0.8495, 0.3724, 0.9102, 0.3464, 0.9102, 0.3464, 0.9102, 0.3724, 0.9102, 0.3694, 1.0, 0.3494, 1.0, 0.1225, 0.1648, 0.1415, 0.1415, 0.183, 0.183, 0.1712, 0.1973, 0.3125, 0.7822, 0.3438, 0.7822, 0.3431, 0.8495, 0.3132, 0.8495, 0.3132, 0.8495, 0.3431, 0.8495, 0.3411, 0.9102, 0.3151, 0.9102, 0.3151, 0.9102, 0.3411, 0.9102, 0.3381, 1.0, 0.3181, 1.0, 0.1083, 0.1913, 0.1225, 0.1648, 0.1712, 0.1973, 0.1624, 0.2137, 0.1624, 0.2137, 0.1712, 0.1973, 0.2252, 0.2334, 0.2224, 0.2386, 0.2819, 0.8495, 0.3118, 0.8495, 0.3099, 0.9102, 0.2839, 0.9102, 0.2839, 0.9102, 0.3099, 0.9102, 0.3069, 1.0, 0.2869, 1.0, 0.09957, 0.2201, 0.1083, 0.1913, 0.1624, 0.2137, 0.157, 0.2315, 0.157, 0.2315, 0.1624, 0.2137, 0.2224, 0.2386, 0.2207, 0.2442, 0.25, 0.7822, 0.2812, 0.7822, 0.2806, 0.8495, 0.2507, 0.8495, 0.2507, 0.8495, 0.2806, 0.8495, 0.2786, 0.9102, 0.2526, 0.9102, 0.2526, 0.9102, 0.2786, 0.9102, 0.2756, 1.0, 0.2556, 1.0, 0.09663, 0.25, 0.09957, 0.2201, 0.157, 0.2315, 0.1552, 0.25, 0.2188, 0.7822, 0.25, 0.7822, 0.2493, 0.8495, 0.2194, 0.8495, 0.2194, 0.8495, 0.2493, 0.8495, 0.2474, 0.9102, 0.2214, 0.9102, 0.2214, 0.9102, 0.2474, 0.9102, 0.2444, 1.0, 0.2244, 1.0, 0.157, 0.2685, 0.1552, 0.25, 0.2201, 0.25, 0.2207, 0.2558, 0.1875, 0.7822, 0.2188, 0.7822, 0.2181, 0.8495, 0.1882, 0.8495, 0.1882, 0.8495, 0.2181, 0.8495, 0.2161, 0.9102, 0.1901, 0.9102, 0.1901, 0.9102, 0.2161, 0.9102, 0.2131, 1.0, 0.1931, 1.0, 0.1624, 0.2863, 0.157, 0.2685, 0.2207, 0.2558, 0.2224, 0.2614, 0.1562, 0.7822, 0.1875, 0.7822, 0.1868, 0.8495, 0.1569, 0.8495, 0.1569, 0.8495, 0.1868, 0.8495, 0.1849, 0.9102, 0.1589, 0.9102, 0.1589, 0.9102, 0.1849, 0.9102, 0.1819, 1.0, 0.1619, 1.0, 0.125, 0.7822, 0.1562, 0.7822, 0.1556, 0.8495, 0.1257, 0.8495, 0.1257, 0.8495, 0.1556, 0.8495, 0.1536, 0.9102, 0.1276, 0.9102, 0.183, 0.317, 0.1712, 0.3027, 0.2252, 0.2666, 0.2289, 0.2711, 0.09375, 0.7822, 0.125, 0.7822, 0.1243, 0.8495, 0.09442, 0.8495, 0.09442, 0.8495, 0.1243, 0.8495, 0.1224, 0.9102, 0.09636, 0.9102, 0.1973, 0.3288, 0.183, 0.317, 0.2289, 0.2711, 0.2334, 0.2748, 0.0625, 0.7822, 0.09375, 0.7822, 0.09308, 0.8495, 0.06317, 0.8495, 0.06317, 0.8495, 0.09308, 0.8495, 0.09114, 0.9102, 0.06511, 0.9102, 0.2137, 0.3376, 0.1973, 0.3288, 0.2334, 0.2748, 0.2386, 0.2776, 0.03125, 0.7822, 0.0625, 0.7822, 0.06183, 0.8495, 0.03192, 0.8495, 0.03192, 0.8495, 0.06183, 0.8495, 0.05989, 0.9102, 0.03386, 0.9102, 0.03386, 0.9102, 0.05989, 0.9102, 0.05686, 1.0, 0.03689, 1.0, 0.2201, 0.4004, 0.1913, 0.3917, 0.2137, 0.3376, 0.2315, 0.343, 0.2315, 0.343, 0.2137, 0.3376, 0.2386, 0.2776, 0.2442, 0.2793, 0.0, 0.7822, 0.03125, 0.7822, 0.03058, 0.8495, 0.0006696, 0.8495, 0.0006696, 0.8495, 0.03058, 0.8495, 0.02864, 0.9102, 0.002613, 0.9102, 0.002613, 0.9102, 0.02864, 0.9102, 0.02561, 1.0, 0.00564, 1.0, 0.25, 0.4034, 0.2201, 0.4004, 0.2315, 0.343, 0.25, 0.3448, 0.2558, 0.2793, 0.25, 0.2799, 0.2442, 0.2793, 0.2386, 0.2776, 0.2334, 0.2748, 0.2289, 0.2711, 0.2252, 0.2666, 0.2224, 0.2614, 0.2207, 0.2558, 0.2201, 0.25, 0.2207, 0.2442, 0.2224, 0.2386, 0.2252, 0.2334, 0.2289, 0.2289, 0.2334, 0.2252, 0.2386, 0.2224, 0.2442, 0.2207, 0.25, 0.2201, 0.2558, 0.2207, 0.2614, 0.2224, 0.2666, 0.2252, 0.2711, 0.2289, 0.2748, 0.2334, 0.2776, 0.2386, 0.2793, 0.2442, 0.2799, 0.25, 0.2793, 0.2558, 0.2776, 0.2614, 0.2748, 0.2666, 0.2711, 0.2711, 0.2666, 0.2748, 0.2614, 0.2776, 0.03125, 0.5, 0.0, 0.5, 0.0, 0.7822, 0.03125, 0.7822, 0.875, 0.5, 0.8438, 0.5, 0.8438, 0.7822, 0.875, 0.7822, 0.8438, 0.5, 0.8125, 0.5, 0.8125, 0.7822, 0.8438, 0.7822, 1.0, 0.5, 0.9688, 0.5, 0.9687, 0.7822, 1.0, 0.7822, 0.9688, 0.5, 0.9375, 0.5, 0.9375, 0.7822, 0.9688, 0.7822, 0.2685, 0.343, 0.2558, 0.2793, 0.25, 0.2799, 0.25, 0.3448, 0.9089, 0.9102, 0.9119, 1.0, 0.9319, 1.0, 0.9349, 0.9102, 0.3352, 0.3775, 0.3027, 0.3288, 0.2863, 0.3376, 0.3087, 0.3917, 0.8776, 0.9102, 0.8806, 1.0, 0.9006, 1.0, 0.9036, 0.9102, 0.3585, 0.3585, 0.317, 0.317, 0.3027, 0.3288, 0.3352, 0.3775, 0.8464, 0.9102, 0.8494, 1.0, 0.8694, 1.0, 0.8724, 0.9102, 0.3775, 0.3352, 0.3288, 0.3027, 0.317, 0.317, 0.3585, 0.3585, 0.3917, 0.3087, 0.3376, 0.2863, 0.3288, 0.3027, 0.3775, 0.3352, 0.3376, 0.2863, 0.2776, 0.2614, 0.2748, 0.2666, 0.3288, 0.3027, 0.4004, 0.2799, 0.343, 0.2685, 0.3376, 0.2863, 0.3917, 0.3087, 0.4034, 0.25, 0.3448, 0.25, 0.343, 0.2685, 0.4004, 0.2799, 0.343, 0.2315, 0.2793, 0.2442, 0.2799, 0.25, 0.3448, 0.25, 0.6875, 0.7822, 0.6882, 0.8495, 0.7181, 0.8495, 0.7188, 0.7822, 0.317, 0.183, 0.2711, 0.2289, 0.2748, 0.2334, 0.3288, 0.1973, 0.5964, 0.9102, 0.5994, 1.0, 0.6194, 1.0, 0.6224, 0.9102, 0.1712, 0.1973, 0.2252, 0.2334, 0.2289, 0.2289, 0.183, 0.183, 0.1624, 0.2137, 0.2224, 0.2386, 0.2252, 0.2334, 0.1712, 0.1973, 0.9375, 0.5, 0.9062, 0.5, 0.9062, 0.7822, 0.9375, 0.7822, 0.9062, 0.5, 0.875, 0.5, 0.875, 0.7822, 0.9062, 0.7822, 0.875, 0.5, 0.8438, 0.5, 0.8438, 0.7822, 0.875, 0.7822, 0.8438, 0.5, 0.8125, 0.5, 0.8125, 0.7822, 0.8438, 0.7822, 0.8125, 0.5, 0.7812, 0.5, 0.7812, 0.7822, 0.8125, 0.7822, 0.7812, 0.5, 0.75, 0.5, 0.75, 0.7822, 0.7812, 0.7822, 0.75, 0.5, 0.7188, 0.5, 0.7188, 0.7822, 0.75, 0.7822, 0.7188, 0.5, 0.6875, 0.5, 0.6875, 0.7822, 0.7188, 0.7822, 0.6875, 0.5, 0.6562, 0.5, 0.6562, 0.7822, 0.6875, 0.7822, 0.6562, 0.5, 0.625, 0.5, 0.625, 0.7822, 0.6562, 0.7822, 0.625, 0.5, 0.5938, 0.5, 0.5938, 0.7822, 0.625, 0.7822, 0.5938, 0.5, 0.5625, 0.5, 0.5625, 0.7822, 0.5938, 0.7822, 0.5625, 0.5, 0.5312, 0.5, 0.5312, 0.7822, 0.5625, 0.7822, 0.5312, 0.5, 0.5, 0.5, 0.5, 0.7822, 0.5312, 0.7822, 0.5, 0.5, 0.4688, 0.5, 0.4688, 0.7822, 0.5, 0.7822, 0.4688, 0.5, 0.4375, 0.5, 0.4375, 0.7822, 0.4688, 0.7822, 0.4375, 0.5, 0.4062, 0.5, 0.4062, 0.7822, 0.4375, 0.7822, 0.4062, 0.5, 0.375, 0.5, 0.375, 0.7822, 0.4062, 0.7822, 0.375, 0.5, 0.3438, 0.5, 0.3438, 0.7822, 0.375, 0.7822, 0.3438, 0.5, 0.3125, 0.5, 0.3125, 0.7822, 0.3438, 0.7822, 0.3125, 0.5, 0.2812, 0.5, 0.2812, 0.7822, 0.3125, 0.7822, 0.25, 0.5, 0.2188, 0.5, 0.2188, 0.7822, 0.25, 0.7822, 0.2188, 0.5, 0.1875, 0.5, 0.1875, 0.7822, 0.2188, 0.7822, 0.9688, 0.5, 0.9375, 0.5, 0.9375, 0.7822, 0.9688, 0.7822, 0.75, 0.49, 0.7032, 0.4854, 0.6582, 0.4717, 0.6167, 0.4496, 0.5803, 0.4197, 0.5504, 0.3833, 0.5283, 0.3418, 0.5146, 0.2968, 0.51, 0.25, 0.5146, 0.2032, 0.5283, 0.1582, 0.5504, 0.1167, 0.5803, 0.08029, 0.6167, 0.05045, 0.6582, 0.02827, 0.7032, 0.01461, 0.75, 0.01, 0.7968, 0.01461, 0.8418, 0.02827, 0.8833, 0.05045, 0.9197, 0.08029, 0.9496, 0.1167, 0.9717, 0.1582, 0.9854, 0.2032, 0.99, 0.25, 0.9854, 0.2968, 0.9717, 0.3418, 0.9496, 0.3833, 0.9197, 0.4197, 0.8833, 0.4496, 0.8418, 0.4717, 0.7968, 0.4854, 0.9687, 0.7822, 0.9694, 0.8495, 0.9993, 0.8495, 1.0, 0.7822, 0.9694, 0.8495, 0.9714, 0.9102, 0.9974, 0.9102, 0.9993, 0.8495, 0.9714, 0.9102, 0.9744, 1.0, 0.9944, 1.0, 0.9974, 0.9102, 0.2685, 0.343, 0.2558, 0.2793, 0.25, 0.2799, 0.25, 0.3448, 0.9375, 0.7822, 0.9382, 0.8495, 0.9681, 0.8495, 0.9688, 0.7822, 0.9382, 0.8495, 0.9401, 0.9102, 0.9661, 0.9102, 0.9681, 0.8495, 0.9401, 0.9102, 0.9431, 1.0, 0.9631, 1.0, 0.9661, 0.9102, 0.3087, 0.3917, 0.2863, 0.3376, 0.2685, 0.343, 0.2799, 0.4004, 0.2863, 0.3376, 0.2614, 0.2776, 0.2558, 0.2793, 0.2685, 0.343, 0.9062, 0.7822, 0.9069, 0.8495, 0.9368, 0.8495, 0.9375, 0.7822, 0.9069, 0.8495, 0.9089, 0.9102, 0.9349, 0.9102, 0.9368, 0.8495, 0.9089, 0.9102, 0.9119, 1.0, 0.9319, 1.0, 0.9349, 0.9102, 0.3352, 0.3775, 0.3027, 0.3288, 0.2863, 0.3376, 0.3087, 0.3917, 0.3027, 0.3288, 0.2666, 0.2748, 0.2614, 0.2776, 0.2863, 0.3376, 0.875, 0.7822, 0.8757, 0.8495, 0.9056, 0.8495, 0.9062, 0.7822, 0.8757, 0.8495, 0.8776, 0.9102, 0.9036, 0.9102, 0.9056, 0.8495, 0.8776, 0.9102, 0.8806, 1.0, 0.9006, 1.0, 0.9036, 0.9102, 0.3585, 0.3585, 0.317, 0.317, 0.3027, 0.3288, 0.3352, 0.3775, 0.317, 0.317, 0.2711, 0.2711, 0.2666, 0.2748, 0.3027, 0.3288, 0.8438, 0.7822, 0.8444, 0.8495, 0.8743, 0.8495, 0.875, 0.7822, 0.8444, 0.8495, 0.8464, 0.9102, 0.8724, 0.9102, 0.8743, 0.8495, 0.8464, 0.9102, 0.8494, 1.0, 0.8694, 1.0, 0.8724, 0.9102, 0.3775, 0.3352, 0.3288, 0.3027, 0.317, 0.317, 0.3585, 0.3585, 0.3288, 0.3027, 0.2748, 0.2666, 0.2711, 0.2711, 0.317, 0.317, 0.8125, 0.7822, 0.8132, 0.8495, 0.8431, 0.8495, 0.8438, 0.7822, 0.8132, 0.8495, 0.8151, 0.9102, 0.8411, 0.9102, 0.8431, 0.8495, 0.8151, 0.9102, 0.8181, 1.0, 0.8381, 1.0, 0.8411, 0.9102, 0.3917, 0.3087, 0.3376, 0.2863, 0.3288, 0.3027, 0.3775, 0.3352, 0.3376, 0.2863, 0.2776, 0.2614, 0.2748, 0.2666, 0.3288, 0.3027, 0.7812, 0.7822, 0.7819, 0.8495, 0.8118, 0.8495, 0.8125, 0.7822, 0.7819, 0.8495, 0.7839, 0.9102, 0.8099, 0.9102, 0.8118, 0.8495, 0.7839, 0.9102, 0.7869, 1.0, 0.8069, 1.0, 0.8099, 0.9102, 0.4004, 0.2799, 0.343, 0.2685, 0.3376, 0.2863, 0.3917, 0.3087, 0.343, 0.2685, 0.2793, 0.2558, 0.2776, 0.2614, 0.3376, 0.2863, 0.75, 0.7822, 0.7507, 0.8495, 0.7806, 0.8495, 0.7812, 0.7822, 0.7507, 0.8495, 0.7526, 0.9102, 0.7786, 0.9102, 0.7806, 0.8495, 0.7526, 0.9102, 0.7556, 1.0, 0.7756, 1.0, 0.7786, 0.9102, 0.4034, 0.25, 0.3448, 0.25, 0.343, 0.2685, 0.4004, 0.2799, 0.3448, 0.25, 0.2799, 0.25, 0.2793, 0.2558, 0.343, 0.2685, 0.7188, 0.7822, 0.7194, 0.8495, 0.7493, 0.8495, 0.75, 0.7822, 0.7194, 0.8495, 0.7214, 0.9102, 0.7474, 0.9102, 0.7493, 0.8495, 0.7214, 0.9102, 0.7244, 1.0, 0.7444, 1.0, 0.7474, 0.9102, 0.4004, 0.2201, 0.343, 0.2315, 0.3448, 0.25, 0.4034, 0.25, 0.343, 0.2315, 0.2793, 0.2442, 0.2799, 0.25, 0.3448, 0.25, 0.6875, 0.7822, 0.6882, 0.8495, 0.7181, 0.8495, 0.7188, 0.7822, 0.6882, 0.8495, 0.6901, 0.9102, 0.7161, 0.9102, 0.7181, 0.8495, 0.6901, 0.9102, 0.6931, 1.0, 0.7131, 1.0, 0.7161, 0.9102, 0.3917, 0.1913, 0.3376, 0.2137, 0.343, 0.2315, 0.4004, 0.2201, 0.3376, 0.2137, 0.2776, 0.2386, 0.2793, 0.2442, 0.343, 0.2315, 0.6562, 0.7822, 0.6569, 0.8495, 0.6868, 0.8495, 0.6875, 0.7822, 0.6569, 0.8495, 0.6589, 0.9102, 0.6849, 0.9102, 0.6868, 0.8495, 0.6589, 0.9102, 0.6619, 1.0, 0.6819, 1.0, 0.6849, 0.9102, 0.3775, 0.1648, 0.3288, 0.1973, 0.3376, 0.2137, 0.3917, 0.1913, 0.625, 0.7822, 0.6257, 0.8495, 0.6556, 0.8495, 0.6562, 0.7822, 0.6257, 0.8495, 0.6276, 0.9102, 0.6536, 0.9102, 0.6556, 0.8495, 0.6276, 0.9102, 0.6306, 1.0, 0.6506, 1.0, 0.6536, 0.9102, 0.3585, 0.1415, 0.317, 0.183, 0.3288, 0.1973, 0.3775, 0.1648, 0.317, 0.183, 0.2711, 0.2289, 0.2748, 0.2334, 0.3288, 0.1973, 0.5938, 0.7822, 0.5944, 0.8495, 0.6243, 0.8495, 0.625, 0.7822, 0.5944, 0.8495, 0.5964, 0.9102, 0.6224, 0.9102, 0.6243, 0.8495, 0.5964, 0.9102, 0.5994, 1.0, 0.6194, 1.0, 0.6224, 0.9102, 0.3352, 0.1225, 0.3027, 0.1712, 0.317, 0.183, 0.3585, 0.1415, 0.3027, 0.1712, 0.2666, 0.2252, 0.2711, 0.2289, 0.317, 0.183, 0.5625, 0.7822, 0.5632, 0.8495, 0.5931, 0.8495, 0.5938, 0.7822, 0.5632, 0.8495, 0.5651, 0.9102, 0.5911, 0.9102, 0.5931, 0.8495, 0.5651, 0.9102, 0.5681, 1.0, 0.5881, 1.0, 0.5911, 0.9102, 0.3087, 0.1083, 0.2863, 0.1624, 0.3027, 0.1712, 0.3352, 0.1225, 0.2863, 0.1624, 0.2614, 0.2224, 0.2666, 0.2252, 0.3027, 0.1712, 0.5312, 0.7822, 0.5319, 0.8495, 0.5618, 0.8495, 0.5625, 0.7822, 0.5319, 0.8495, 0.5339, 0.9102, 0.5599, 0.9102, 0.5618, 0.8495, 0.5339, 0.9102, 0.5369, 1.0, 0.5569, 1.0, 0.5599, 0.9102, 0.2799, 0.09957, 0.2685, 0.157, 0.2863, 0.1624, 0.3087, 0.1083, 0.5, 0.7822, 0.5007, 0.8495, 0.5306, 0.8495, 0.5312, 0.7822, 0.5007, 0.8495, 0.5026, 0.9102, 0.5286, 0.9102, 0.5306, 0.8495, 0.5026, 0.9102, 0.5056, 1.0, 0.5256, 1.0, 0.5286, 0.9102, 0.25, 0.09662, 0.25, 0.1552, 0.2685, 0.157, 0.2799, 0.09957, 0.4688, 0.7822, 0.4694, 0.8495, 0.4993, 0.8495, 0.5, 0.7822, 0.4714, 0.9102, 0.4744, 1.0, 0.4944, 1.0, 0.4974, 0.9102, 0.2201, 0.09957, 0.2315, 0.157, 0.25, 0.1552, 0.25, 0.09662, 0.4375, 0.7822, 0.4382, 0.8495, 0.4681, 0.8495, 0.4688, 0.7822, 0.4401, 0.9102, 0.4431, 1.0, 0.4631, 1.0, 0.4661, 0.9102, 0.1913, 0.1083, 0.2137, 0.1624, 0.2315, 0.157, 0.2201, 0.09957, 0.2137, 0.1624, 0.2386, 0.2224, 0.2442, 0.2207, 0.2315, 0.157, 0.4062, 0.7822, 0.4069, 0.8495, 0.4368, 0.8495, 0.4375, 0.7822, 0.4089, 0.9102, 0.4119, 1.0, 0.4319, 1.0, 0.4349, 0.9102, 0.1648, 0.1225, 0.1973, 0.1712, 0.2137, 0.1624, 0.1913, 0.1083, 0.1973, 0.1712, 0.2334, 0.2252, 0.2386, 0.2224, 0.2137, 0.1624, 0.375, 0.7822, 0.3757, 0.8495, 0.4056, 0.8495, 0.4062, 0.7822, 0.3776, 0.9102, 0.3806, 1.0, 0.4006, 1.0, 0.4036, 0.9102, 0.1415, 0.1415, 0.183, 0.183, 0.1973, 0.1712, 0.1648, 0.1225, 0.183, 0.183, 0.2289, 0.2289, 0.2334, 0.2252, 0.1973, 0.1712, 0.3438, 0.7822, 0.3444, 0.8495, 0.3743, 0.8495, 0.375, 0.7822, 0.3464, 0.9102, 0.3494, 1.0, 0.3694, 1.0, 0.3724, 0.9102, 0.1225, 0.1648, 0.1712, 0.1973, 0.183, 0.183, 0.1415, 0.1415, 0.1712, 0.1973, 0.2252, 0.2334, 0.2289, 0.2289, 0.183, 0.183, 0.3125, 0.7822, 0.3132, 0.8495, 0.3431, 0.8495, 0.3438, 0.7822, 0.3151, 0.9102, 0.3181, 1.0, 0.3381, 1.0, 0.3411, 0.9102, 0.1083, 0.1913, 0.1624, 0.2137, 0.1712, 0.1973, 0.1225, 0.1648, 0.1624, 0.2137, 0.2224, 0.2386, 0.2252, 0.2334, 0.1712, 0.1973, 0.2812, 0.7822, 0.2819, 0.8495, 0.3118, 0.8495, 0.3125, 0.7822, 0.2839, 0.9102, 0.2869, 1.0, 0.3069, 1.0, 0.3099, 0.9102, 0.09957, 0.2201, 0.157, 0.2315, 0.1624, 0.2137, 0.1083, 0.1913, 0.157, 0.2315, 0.2207, 0.2442, 0.2224, 0.2386, 0.1624, 0.2137, 0.2526, 0.9102, 0.2556, 1.0, 0.2756, 1.0, 0.2786, 0.9102, 0.09663, 0.25, 0.1552, 0.25, 0.157, 0.2315, 0.09957, 0.2201, 0.1552, 0.25, 0.2201, 0.25, 0.2207, 0.2442, 0.157, 0.2315, 0.2188, 0.7822, 0.2194, 0.8495, 0.2493, 0.8495, 0.25, 0.7822, 0.2194, 0.8495, 0.2214, 0.9102, 0.2474, 0.9102, 0.2493, 0.8495, 0.2214, 0.9102, 0.2244, 1.0, 0.2444, 1.0, 0.2474, 0.9102, 0.09957, 0.2799, 0.157, 0.2685, 0.1552, 0.25, 0.09663, 0.25, 0.157, 0.2685, 0.2207, 0.2558, 0.2201, 0.25, 0.1552, 0.25, 0.1875, 0.7822, 0.1882, 0.8495, 0.2181, 0.8495, 0.2188, 0.7822, 0.1882, 0.8495, 0.1901, 0.9102, 0.2161, 0.9102, 0.2181, 0.8495, 0.1257, 0.8495, 0.1276, 0.9102, 0.1536, 0.9102, 0.1556, 0.8495, 0.1276, 0.9102, 0.1306, 1.0, 0.1506, 1.0, 0.1536, 0.9102, 0.09375, 0.7822, 0.09442, 0.8495, 0.1243, 0.8495, 0.125, 0.7822, 0.09442, 0.8495, 0.09636, 0.9102, 0.1224, 0.9102, 0.1243, 0.8495, 0.09636, 0.9102, 0.09939, 1.0, 0.1194, 1.0, 0.1224, 0.9102, 0.1648, 0.3775, 0.1973, 0.3288, 0.183, 0.317, 0.1415, 0.3585, 0.1973, 0.3288, 0.2334, 0.2748, 0.2289, 0.2711, 0.183, 0.317, 0.0625, 0.7822, 0.06317, 0.8495, 0.09308, 0.8495, 0.09375, 0.7822, 0.06317, 0.8495, 0.06511, 0.9102, 0.09114, 0.9102, 0.09308, 0.8495, 0.1913, 0.3917, 0.2137, 0.3376, 0.1973, 0.3288, 0.1648, 0.3775, 0.2137, 0.3376, 0.2386, 0.2776, 0.2334, 0.2748, 0.1973, 0.3288, 0.2558, 0.2793, 0.2614, 0.2776, 0.2666, 0.2748, 0.2711, 0.2711, 0.2748, 0.2666, 0.2776, 0.2614, 0.2793, 0.2558, 0.2799, 0.25, 0.2793, 0.2442, 0.2776, 0.2386, 0.2748, 0.2334, 0.2711, 0.2289, 0.2666, 0.2252, 0.2614, 0.2224, 0.2558, 0.2207, 0.25, 0.2201, 0.2442, 0.2207, 0.2386, 0.2224, 0.2334, 0.2252, 0.2289, 0.2289, 0.2252, 0.2334, 0.2224, 0.2386, 0.2207, 0.2442, 0.2201, 0.25, 0.2207, 0.2558, 0.2224, 0.2614, 0.2252, 0.2666, 0.2289, 0.2711, 0.2334, 0.2748, 0.2386, 0.2776, 0.2442, 0.2793, 0.25, 0.2799, 0.03125, 0.5, 0.03125, 0.7822, 0.0, 0.7822, 0.0, 0.5, 0.9375, 0.5, 0.9375, 0.7822, 0.9062, 0.7822, 0.9062, 0.5, 0.9062, 0.5, 0.9062, 0.7822, 0.875, 0.7822, 0.875, 0.5, 0.875, 0.5, 0.875, 0.7822, 0.8438, 0.7822, 0.8438, 0.5, 0.8438, 0.5, 0.8438, 0.7822, 0.8125, 0.7822, 0.8125, 0.5, 0.75, 0.5, 0.75, 0.7822, 0.7188, 0.7822, 0.7188, 0.5, 1.0, 0.5, 1.0, 0.7822, 0.9687, 0.7822, 0.9688, 0.5, 0.9688, 0.5, 0.9688, 0.7822, 0.9375, 0.7822, 0.9375, 0.5, 0.9687, 0.7822, 1.0, 0.7822, 0.9993, 0.8495, 0.9694, 0.8495, 0.9694, 0.8495, 0.9993, 0.8495, 0.9974, 0.9102, 0.9714, 0.9102, 0.9714, 0.9102, 0.9974, 0.9102, 0.9944, 1.0, 0.9744, 1.0, 0.2799, 0.4004, 0.25, 0.4034, 0.25, 0.3448, 0.2685, 0.343, 0.2685, 0.343, 0.25, 0.3448, 0.25, 0.2799, 0.2558, 0.2793, 0.9375, 0.7822, 0.9688, 0.7822, 0.9681, 0.8495, 0.9382, 0.8495, 0.9382, 0.8495, 0.9681, 0.8495, 0.9661, 0.9102, 0.9401, 0.9102, 0.9401, 0.9102, 0.9661, 0.9102, 0.9631, 1.0, 0.9431, 1.0, 0.3087, 0.3917, 0.2799, 0.4004, 0.2685, 0.343, 0.2863, 0.3376, 0.2863, 0.3376, 0.2685, 0.343, 0.2558, 0.2793, 0.2614, 0.2776, 0.9089, 0.9102, 0.9349, 0.9102, 0.9319, 1.0, 0.9119, 1.0, 0.8438, 0.7822, 0.875, 0.7822, 0.8743, 0.8495, 0.8444, 0.8495, 0.3775, 0.3352, 0.3585, 0.3585, 0.317, 0.317, 0.3288, 0.3027, 0.3288, 0.3027, 0.317, 0.317, 0.2711, 0.2711, 0.2748, 0.2666, 0.8125, 0.7822, 0.8438, 0.7822, 0.8431, 0.8495, 0.8132, 0.8495, 0.8132, 0.8495, 0.8431, 0.8495, 0.8411, 0.9102, 0.8151, 0.9102, 0.8151, 0.9102, 0.8411, 0.9102, 0.8381, 1.0, 0.8181, 1.0, 0.3917, 0.3087, 0.3775, 0.3352, 0.3288, 0.3027, 0.3376, 0.2863, 0.3376, 0.2863, 0.3288, 0.3027, 0.2748, 0.2666, 0.2776, 0.2614, 0.7839, 0.9102, 0.8099, 0.9102, 0.8069, 1.0, 0.7869, 1.0, 0.4004, 0.2799, 0.3917, 0.3087, 0.3376, 0.2863, 0.343, 0.2685, 0.343, 0.2685, 0.3376, 0.2863, 0.2776, 0.2614, 0.2793, 0.2558, 0.7188, 0.7822, 0.75, 0.7822, 0.7493, 0.8495, 0.7194, 0.8495, 0.7194, 0.8495, 0.7493, 0.8495, 0.7474, 0.9102, 0.7214, 0.9102, 0.6882, 0.8495, 0.7181, 0.8495, 0.7161, 0.9102, 0.6901, 0.9102, 0.6569, 0.8495, 0.6868, 0.8495, 0.6849, 0.9102, 0.6589, 0.9102, 0.6257, 0.8495, 0.6556, 0.8495, 0.6536, 0.9102, 0.6276, 0.9102, 0.5944, 0.8495, 0.6243, 0.8495, 0.6224, 0.9102, 0.5964, 0.9102, 0.5632, 0.8495, 0.5931, 0.8495, 0.5911, 0.9102, 0.5651, 0.9102, 0.5319, 0.8495, 0.5618, 0.8495, 0.5599, 0.9102, 0.5339, 0.9102, 0.5007, 0.8495, 0.5306, 0.8495, 0.5286, 0.9102, 0.5026, 0.9102, 0.25, 0.1552, 0.2685, 0.157, 0.2558, 0.2207, 0.25, 0.2201, 0.2315, 0.157, 0.25, 0.1552, 0.25, 0.2201, 0.2442, 0.2207, 0.2137, 0.1624, 0.2315, 0.157, 0.2442, 0.2207, 0.2386, 0.2224, 0.1624, 0.2137, 0.1712, 0.1973, 0.2252, 0.2334, 0.2224, 0.2386, 0.25, 0.4034, 0.2201, 0.4004, 0.2315, 0.343, 0.25, 0.3448])
_uv = me_cylinder_004.uv_layers.new(name='automap')
_uv.uv.foreach_set('vector', [0.9375, 0.5, 0.9375, 0.7822, 0.9062, 0.7822, 0.9062, 0.5, 0.9062, 0.5, 0.9062, 0.7822, 0.875, 0.7822, 0.875, 0.5, 0.875, 0.5, 0.875, 0.7822, 0.8438, 0.7822, 0.8438, 0.5, 0.8438, 0.5, 0.8438, 0.7822, 0.8125, 0.7822, 0.8125, 0.5, 0.8125, 0.5, 0.8125, 0.7822, 0.7812, 0.7822, 0.7812, 0.5, 0.7812, 0.5, 0.7812, 0.7822, 0.75, 0.7822, 0.75, 0.5, 0.75, 0.5, 0.75, 0.7822, 0.7188, 0.7822, 0.7188, 0.5, 0.7188, 0.5, 0.7188, 0.7822, 0.6875, 0.7822, 0.6875, 0.5, 0.6875, 0.5, 0.6875, 0.7822, 0.6562, 0.7822, 0.6562, 0.5, 0.6562, 0.5, 0.6562, 0.7822, 0.625, 0.7822, 0.625, 0.5, 0.625, 0.5, 0.625, 0.7822, 0.5938, 0.7822, 0.5938, 0.5, 0.5938, 0.5, 0.5938, 0.7822, 0.5625, 0.7822, 0.5625, 0.5, 0.5625, 0.5, 0.5625, 0.7822, 0.5312, 0.7822, 0.5312, 0.5, 0.5312, 0.5, 0.5312, 0.7822, 0.5, 0.7822, 0.5, 0.5, 0.5, 0.5, 0.5, 0.7822, 0.4688, 0.7822, 0.4688, 0.5, 0.4688, 0.5, 0.4688, 0.7822, 0.4375, 0.7822, 0.4375, 0.5, 0.4375, 0.5, 0.4375, 0.7822, 0.4062, 0.7822, 0.4062, 0.5, 0.4062, 0.5, 0.4062, 0.7822, 0.375, 0.7822, 0.375, 0.5, 0.375, 0.5, 0.375, 0.7822, 0.3438, 0.7822, 0.3438, 0.5, 0.3438, 0.5, 0.3438, 0.7822, 0.3125, 0.7822, 0.3125, 0.5, 0.3125, 0.5, 0.3125, 0.7822, 0.2812, 0.7822, 0.2812, 0.5, 0.2812, 0.5, 0.2812, 0.7822, 0.25, 0.7822, 0.25, 0.5, 0.25, 0.5, 0.25, 0.7822, 0.2188, 0.7822, 0.2188, 0.5, 0.2188, 0.5, 0.2188, 0.7822, 0.1875, 0.7822, 0.1875, 0.5, 0.125, 0.5, 0.125, 0.7822, 0.09375, 0.7822, 0.09375, 0.5, 0.09375, 0.5, 0.09375, 0.7822, 0.0625, 0.7822, 0.0625, 0.5, 0.9688, 0.5, 0.9688, 0.7822, 0.9375, 0.7822, 0.9375, 0.5, 0.9687, 0.7822, 1.0, 0.7822, 0.9993, 0.8495, 0.9694, 0.8495, 0.9694, 0.8495, 0.9993, 0.8495, 0.9974, 0.9102, 0.9714, 0.9102, 0.9714, 0.9102, 0.9974, 0.9102, 0.9944, 1.0, 0.9744, 1.0, 0.2799, 0.4004, 0.25, 0.4034, 0.25, 0.3448, 0.2685, 0.343, 0.2685, 0.343, 0.25, 0.3448, 0.25, 0.2799, 0.2558, 0.2793, 0.9375, 0.7822, 0.9688, 0.7822, 0.9681, 0.8495, 0.9382, 0.8495, 0.9382, 0.8495, 0.9681, 0.8495, 0.9661, 0.9102, 0.9401, 0.9102, 0.9401, 0.9102, 0.9661, 0.9102, 0.9631, 1.0, 0.9431, 1.0, 0.3087, 0.3917, 0.2799, 0.4004, 0.2685, 0.343, 0.2863, 0.3376, 0.2863, 0.3376, 0.2685, 0.343, 0.2558, 0.2793, 0.2614, 0.2776, 0.9062, 0.7822, 0.9375, 0.7822, 0.9368, 0.8495, 0.9069, 0.8495, 0.9069, 0.8495, 0.9368, 0.8495, 0.9349, 0.9102, 0.9089, 0.9102, 0.9089, 0.9102, 0.9349, 0.9102, 0.9319, 1.0, 0.9119, 1.0, 0.3352, 0.3775, 0.3087, 0.3917, 0.2863, 0.3376, 0.3027, 0.3288, 0.3027, 0.3288, 0.2863, 0.3376, 0.2614, 0.2776, 0.2666, 0.2748, 0.875, 0.7822, 0.9062, 0.7822, 0.9056, 0.8495, 0.8757, 0.8495, 0.8757, 0.8495, 0.9056, 0.8495, 0.9036, 0.9102, 0.8776, 0.9102, 0.8776, 0.9102, 0.9036, 0.9102, 0.9006, 1.0, 0.8806, 1.0, 0.3585, 0.3585, 0.3352, 0.3775, 0.3027, 0.3288, 0.317, 0.317, 0.317, 0.317, 0.3027, 0.3288, 0.2666, 0.2748, 0.2711, 0.2711, 0.8438, 0.7822, 0.875, 0.7822, 0.8743, 0.8495, 0.8444, 0.8495, 0.8444, 0.8495, 0.8743, 0.8495, 0.8724, 0.9102, 0.8464, 0.9102, 0.8464, 0.9102, 0.8724, 0.9102, 0.8694, 1.0, 0.8494, 1.0, 0.3775, 0.3352, 0.3585, 0.3585, 0.317, 0.317, 0.3288, 0.3027, 0.3288, 0.3027, 0.317, 0.317, 0.2711, 0.2711, 0.2748, 0.2666, 0.8125, 0.7822, 0.8438, 0.7822, 0.8431, 0.8495, 0.8132, 0.8495, 0.8132, 0.8495, 0.8431, 0.8495, 0.8411, 0.9102, 0.8151, 0.9102, 0.8151, 0.9102, 0.8411, 0.9102, 0.8381, 1.0, 0.8181, 1.0, 0.3917, 0.3087, 0.3775, 0.3352, 0.3288, 0.3027, 0.3376, 0.2863, 0.3376, 0.2863, 0.3288, 0.3027, 0.2748, 0.2666, 0.2776, 0.2614, 0.7812, 0.7822, 0.8125, 0.7822, 0.8118, 0.8495, 0.7819, 0.8495, 0.7819, 0.8495, 0.8118, 0.8495, 0.8099, 0.9102, 0.7839, 0.9102, 0.7839, 0.9102, 0.8099, 0.9102, 0.8069, 1.0, 0.7869, 1.0, 0.4004, 0.2799, 0.3917, 0.3087, 0.3376, 0.2863, 0.343, 0.2685, 0.343, 0.2685, 0.3376, 0.2863, 0.2776, 0.2614, 0.2793, 0.2558, 0.75, 0.7822, 0.7812, 0.7822, 0.7806, 0.8495, 0.7507, 0.8495, 0.7507, 0.8495, 0.7806, 0.8495, 0.7786, 0.9102, 0.7526, 0.9102, 0.7526, 0.9102, 0.7786, 0.9102, 0.7756, 1.0, 0.7556, 1.0, 0.4034, 0.25, 0.4004, 0.2799, 0.343, 0.2685, 0.3448, 0.25, 0.3448, 0.25, 0.343, 0.2685, 0.2793, 0.2558, 0.2799, 0.25, 0.7188, 0.7822, 0.75, 0.7822, 0.7493, 0.8495, 0.7194, 0.8495, 0.7194, 0.8495, 0.7493, 0.8495, 0.7474, 0.9102, 0.7214, 0.9102, 0.7214, 0.9102, 0.7474, 0.9102, 0.7444, 1.0, 0.7244, 1.0, 0.4004, 0.2201, 0.4034, 0.25, 0.3448, 0.25, 0.343, 0.2315, 0.343, 0.2315, 0.3448, 0.25, 0.2799, 0.25, 0.2793, 0.2442, 0.6875, 0.7822, 0.7188, 0.7822, 0.7181, 0.8495, 0.6882, 0.8495, 0.6882, 0.8495, 0.7181, 0.8495, 0.7161, 0.9102, 0.6901, 0.9102, 0.6901, 0.9102, 0.7161, 0.9102, 0.7131, 1.0, 0.6931, 1.0, 0.3917, 0.1913, 0.4004, 0.2201, 0.343, 0.2315, 0.3376, 0.2137, 0.3376, 0.2137, 0.343, 0.2315, 0.2793, 0.2442, 0.2776, 0.2386, 0.6562, 0.7822, 0.6875, 0.7822, 0.6868, 0.8495, 0.6569, 0.8495, 0.6569, 0.8495, 0.6868, 0.8495, 0.6849, 0.9102, 0.6589, 0.9102, 0.6589, 0.9102, 0.6849, 0.9102, 0.6819, 1.0, 0.6619, 1.0, 0.3775, 0.1648, 0.3917, 0.1913, 0.3376, 0.2137, 0.3288, 0.1973, 0.625, 0.7822, 0.6562, 0.7822, 0.6556, 0.8495, 0.6257, 0.8495, 0.6257, 0.8495, 0.6556, 0.8495, 0.6536, 0.9102, 0.6276, 0.9102, 0.6276, 0.9102, 0.6536, 0.9102, 0.6506, 1.0, 0.6306, 1.0, 0.3585, 0.1415, 0.3775, 0.1648, 0.3288, 0.1973, 0.317, 0.183, 0.5938, 0.7822, 0.625, 0.7822, 0.6243, 0.8495, 0.5944, 0.8495, 0.5944, 0.8495, 0.6243, 0.8495, 0.6224, 0.9102, 0.5964, 0.9102, 0.5964, 0.9102, 0.6224, 0.9102, 0.6194, 1.0, 0.5994, 1.0, 0.3352, 0.1225, 0.3585, 0.1415, 0.317, 0.183, 0.3027, 0.1712, 0.3027, 0.1712, 0.317, 0.183, 0.2711, 0.2289, 0.2666, 0.2252, 0.5625, 0.7822, 0.5938, 0.7822, 0.5931, 0.8495, 0.5632, 0.8495, 0.5632, 0.8495, 0.5931, 0.8495, 0.5911, 0.9102, 0.5651, 0.9102, 0.5651, 0.9102, 0.5911, 0.9102, 0.5881, 1.0, 0.5681, 1.0, 0.3087, 0.1083, 0.3352, 0.1225, 0.3027, 0.1712, 0.2863, 0.1624, 0.2863, 0.1624, 0.3027, 0.1712, 0.2666, 0.2252, 0.2614, 0.2224, 0.5312, 0.7822, 0.5625, 0.7822, 0.5618, 0.8495, 0.5319, 0.8495, 0.5319, 0.8495, 0.5618, 0.8495, 0.5599, 0.9102, 0.5339, 0.9102, 0.5339, 0.9102, 0.5599, 0.9102, 0.5569, 1.0, 0.5369, 1.0, 0.2799, 0.09957, 0.3087, 0.1083, 0.2863, 0.1624, 0.2685, 0.157, 0.2685, 0.157, 0.2863, 0.1624, 0.2614, 0.2224, 0.2558, 0.2207, 0.5, 0.7822, 0.5312, 0.7822, 0.5306, 0.8495, 0.5007, 0.8495, 0.5007, 0.8495, 0.5306, 0.8495, 0.5286, 0.9102, 0.5026, 0.9102, 0.5026, 0.9102, 0.5286, 0.9102, 0.5256, 1.0, 0.5056, 1.0, 0.25, 0.09662, 0.2799, 0.09957, 0.2685, 0.157, 0.25, 0.1552, 0.25, 0.1552, 0.2685, 0.157, 0.2558, 0.2207, 0.25, 0.2201, 0.4688, 0.7822, 0.5, 0.7822, 0.4993, 0.8495, 0.4694, 0.8495, 0.4694, 0.8495, 0.4993, 0.8495, 0.4974, 0.9102, 0.4714, 0.9102, 0.4714, 0.9102, 0.4974, 0.9102, 0.4944, 1.0, 0.4744, 1.0, 0.2201, 0.09957, 0.25, 0.09662, 0.25, 0.1552, 0.2315, 0.157, 0.2315, 0.157, 0.25, 0.1552, 0.25, 0.2201, 0.2442, 0.2207, 0.4375, 0.7822, 0.4688, 0.7822, 0.4681, 0.8495, 0.4382, 0.8495, 0.4382, 0.8495, 0.4681, 0.8495, 0.4661, 0.9102, 0.4401, 0.9102, 0.4401, 0.9102, 0.4661, 0.9102, 0.4631, 1.0, 0.4431, 1.0, 0.1913, 0.1083, 0.2201, 0.09957, 0.2315, 0.157, 0.2137, 0.1624, 0.2137, 0.1624, 0.2315, 0.157, 0.2442, 0.2207, 0.2386, 0.2224, 0.4062, 0.7822, 0.4375, 0.7822, 0.4368, 0.8495, 0.4069, 0.8495, 0.4069, 0.8495, 0.4368, 0.8495, 0.4349, 0.9102, 0.4089, 0.9102, 0.4089, 0.9102, 0.4349, 0.9102, 0.4319, 1.0, 0.4119, 1.0, 0.1648, 0.1225, 0.1913, 0.1083, 0.2137, 0.1624, 0.1973, 0.1712, 0.1973, 0.1712, 0.2137, 0.1624, 0.2386, 0.2224, 0.2334, 0.2252, 0.375, 0.7822, 0.4062, 0.7822, 0.4056, 0.8495, 0.3757, 0.8495, 0.3757, 0.8495, 0.4056, 0.8495, 0.4036, 0.9102, 0.3776, 0.9102, 0.1415, 0.1415, 0.1648, 0.1225, 0.1973, 0.1712, 0.183, 0.183, 0.183, 0.183, 0.1973, 0.1712, 0.2334, 0.2252, 0.2289, 0.2289, 0.3438, 0.7822, 0.375, 0.7822, 0.3743, 0.8495, 0.3444, 0.8495, 0.3444, 0.8495, 0.3743, 0.8495, 0.3724, 0.9102, 0.3464, 0.9102, 0.3464, 0.9102, 0.3724, 0.9102, 0.3694, 1.0, 0.3494, 1.0, 0.1225, 0.1648, 0.1415, 0.1415, 0.183, 0.183, 0.1712, 0.1973, 0.3125, 0.7822, 0.3438, 0.7822, 0.3431, 0.8495, 0.3132, 0.8495, 0.3132, 0.8495, 0.3431, 0.8495, 0.3411, 0.9102, 0.3151, 0.9102, 0.3151, 0.9102, 0.3411, 0.9102, 0.3381, 1.0, 0.3181, 1.0, 0.1083, 0.1913, 0.1225, 0.1648, 0.1712, 0.1973, 0.1624, 0.2137, 0.1624, 0.2137, 0.1712, 0.1973, 0.2252, 0.2334, 0.2224, 0.2386, 0.2819, 0.8495, 0.3118, 0.8495, 0.3099, 0.9102, 0.2839, 0.9102, 0.2839, 0.9102, 0.3099, 0.9102, 0.3069, 1.0, 0.2869, 1.0, 0.09957, 0.2201, 0.1083, 0.1913, 0.1624, 0.2137, 0.157, 0.2315, 0.157, 0.2315, 0.1624, 0.2137, 0.2224, 0.2386, 0.2207, 0.2442, 0.25, 0.7822, 0.2812, 0.7822, 0.2806, 0.8495, 0.2507, 0.8495, 0.2507, 0.8495, 0.2806, 0.8495, 0.2786, 0.9102, 0.2526, 0.9102, 0.2526, 0.9102, 0.2786, 0.9102, 0.2756, 1.0, 0.2556, 1.0, 0.09663, 0.25, 0.09957, 0.2201, 0.157, 0.2315, 0.1552, 0.25, 0.2188, 0.7822, 0.25, 0.7822, 0.2493, 0.8495, 0.2194, 0.8495, 0.2194, 0.8495, 0.2493, 0.8495, 0.2474, 0.9102, 0.2214, 0.9102, 0.2214, 0.9102, 0.2474, 0.9102, 0.2444, 1.0, 0.2244, 1.0, 0.157, 0.2685, 0.1552, 0.25, 0.2201, 0.25, 0.2207, 0.2558, 0.1875, 0.7822, 0.2188, 0.7822, 0.2181, 0.8495, 0.1882, 0.8495, 0.1882, 0.8495, 0.2181, 0.8495, 0.2161, 0.9102, 0.1901, 0.9102, 0.1901, 0.9102, 0.2161, 0.9102, 0.2131, 1.0, 0.1931, 1.0, 0.1624, 0.2863, 0.157, 0.2685, 0.2207, 0.2558, 0.2224, 0.2614, 0.1562, 0.7822, 0.1875, 0.7822, 0.1868, 0.8495, 0.1569, 0.8495, 0.1569, 0.8495, 0.1868, 0.8495, 0.1849, 0.9102, 0.1589, 0.9102, 0.1589, 0.9102, 0.1849, 0.9102, 0.1819, 1.0, 0.1619, 1.0, 0.125, 0.7822, 0.1562, 0.7822, 0.1556, 0.8495, 0.1257, 0.8495, 0.1257, 0.8495, 0.1556, 0.8495, 0.1536, 0.9102, 0.1276, 0.9102, 0.183, 0.317, 0.1712, 0.3027, 0.2252, 0.2666, 0.2289, 0.2711, 0.09375, 0.7822, 0.125, 0.7822, 0.1243, 0.8495, 0.09442, 0.8495, 0.09442, 0.8495, 0.1243, 0.8495, 0.1224, 0.9102, 0.09636, 0.9102, 0.1973, 0.3288, 0.183, 0.317, 0.2289, 0.2711, 0.2334, 0.2748, 0.0625, 0.7822, 0.09375, 0.7822, 0.09308, 0.8495, 0.06317, 0.8495, 0.06317, 0.8495, 0.09308, 0.8495, 0.09114, 0.9102, 0.06511, 0.9102, 0.2137, 0.3376, 0.1973, 0.3288, 0.2334, 0.2748, 0.2386, 0.2776, 0.03125, 0.7822, 0.0625, 0.7822, 0.06183, 0.8495, 0.03192, 0.8495, 0.03192, 0.8495, 0.06183, 0.8495, 0.05989, 0.9102, 0.03386, 0.9102, 0.03386, 0.9102, 0.05989, 0.9102, 0.05686, 1.0, 0.03689, 1.0, 0.2201, 0.4004, 0.1913, 0.3917, 0.2137, 0.3376, 0.2315, 0.343, 0.2315, 0.343, 0.2137, 0.3376, 0.2386, 0.2776, 0.2442, 0.2793, 0.0, 0.7822, 0.03125, 0.7822, 0.03058, 0.8495, 0.0006696, 0.8495, 0.0006696, 0.8495, 0.03058, 0.8495, 0.02864, 0.9102, 0.002613, 0.9102, 0.002613, 0.9102, 0.02864, 0.9102, 0.02561, 1.0, 0.00564, 1.0, 0.25, 0.4034, 0.2201, 0.4004, 0.2315, 0.343, 0.25, 0.3448, 0.2558, 0.2793, 0.25, 0.2799, 0.2442, 0.2793, 0.2386, 0.2776, 0.2334, 0.2748, 0.2289, 0.2711, 0.2252, 0.2666, 0.2224, 0.2614, 0.2207, 0.2558, 0.2201, 0.25, 0.2207, 0.2442, 0.2224, 0.2386, 0.2252, 0.2334, 0.2289, 0.2289, 0.2334, 0.2252, 0.2386, 0.2224, 0.2442, 0.2207, 0.25, 0.2201, 0.2558, 0.2207, 0.2614, 0.2224, 0.2666, 0.2252, 0.2711, 0.2289, 0.2748, 0.2334, 0.2776, 0.2386, 0.2793, 0.2442, 0.2799, 0.25, 0.2793, 0.2558, 0.2776, 0.2614, 0.2748, 0.2666, 0.2711, 0.2711, 0.2666, 0.2748, 0.2614, 0.2776, 0.03125, 0.5, 0.0, 0.5, 0.0, 0.7822, 0.03125, 0.7822, 0.875, 0.5, 0.8438, 0.5, 0.8438, 0.7822, 0.875, 0.7822, 0.8438, 0.5, 0.8125, 0.5, 0.8125, 0.7822, 0.8438, 0.7822, 1.0, 0.5, 0.9688, 0.5, 0.9687, 0.7822, 1.0, 0.7822, 0.9688, 0.5, 0.9375, 0.5, 0.9375, 0.7822, 0.9688, 0.7822, 0.2685, 0.343, 0.2558, 0.2793, 0.25, 0.2799, 0.25, 0.3448, 0.9089, 0.9102, 0.9119, 1.0, 0.9319, 1.0, 0.9349, 0.9102, 0.3352, 0.3775, 0.3027, 0.3288, 0.2863, 0.3376, 0.3087, 0.3917, 0.8776, 0.9102, 0.8806, 1.0, 0.9006, 1.0, 0.9036, 0.9102, 0.3585, 0.3585, 0.317, 0.317, 0.3027, 0.3288, 0.3352, 0.3775, 0.8464, 0.9102, 0.8494, 1.0, 0.8694, 1.0, 0.8724, 0.9102, 0.3775, 0.3352, 0.3288, 0.3027, 0.317, 0.317, 0.3585, 0.3585, 0.3917, 0.3087, 0.3376, 0.2863, 0.3288, 0.3027, 0.3775, 0.3352, 0.3376, 0.2863, 0.2776, 0.2614, 0.2748, 0.2666, 0.3288, 0.3027, 0.4004, 0.2799, 0.343, 0.2685, 0.3376, 0.2863, 0.3917, 0.3087, 0.4034, 0.25, 0.3448, 0.25, 0.343, 0.2685, 0.4004, 0.2799, 0.343, 0.2315, 0.2793, 0.2442, 0.2799, 0.25, 0.3448, 0.25, 0.6875, 0.7822, 0.6882, 0.8495, 0.7181, 0.8495, 0.7188, 0.7822, 0.317, 0.183, 0.2711, 0.2289, 0.2748, 0.2334, 0.3288, 0.1973, 0.5964, 0.9102, 0.5994, 1.0, 0.6194, 1.0, 0.6224, 0.9102, 0.1712, 0.1973, 0.2252, 0.2334, 0.2289, 0.2289, 0.183, 0.183, 0.1624, 0.2137, 0.2224, 0.2386, 0.2252, 0.2334, 0.1712, 0.1973, 0.9375, 0.5, 0.9062, 0.5, 0.9062, 0.7822, 0.9375, 0.7822, 0.9062, 0.5, 0.875, 0.5, 0.875, 0.7822, 0.9062, 0.7822, 0.875, 0.5, 0.8438, 0.5, 0.8438, 0.7822, 0.875, 0.7822, 0.8438, 0.5, 0.8125, 0.5, 0.8125, 0.7822, 0.8438, 0.7822, 0.8125, 0.5, 0.7812, 0.5, 0.7812, 0.7822, 0.8125, 0.7822, 0.7812, 0.5, 0.75, 0.5, 0.75, 0.7822, 0.7812, 0.7822, 0.75, 0.5, 0.7188, 0.5, 0.7188, 0.7822, 0.75, 0.7822, 0.7188, 0.5, 0.6875, 0.5, 0.6875, 0.7822, 0.7188, 0.7822, 0.6875, 0.5, 0.6562, 0.5, 0.6562, 0.7822, 0.6875, 0.7822, 0.6562, 0.5, 0.625, 0.5, 0.625, 0.7822, 0.6562, 0.7822, 0.625, 0.5, 0.5938, 0.5, 0.5938, 0.7822, 0.625, 0.7822, 0.5938, 0.5, 0.5625, 0.5, 0.5625, 0.7822, 0.5938, 0.7822, 0.5625, 0.5, 0.5312, 0.5, 0.5312, 0.7822, 0.5625, 0.7822, 0.5312, 0.5, 0.5, 0.5, 0.5, 0.7822, 0.5312, 0.7822, 0.5, 0.5, 0.4688, 0.5, 0.4688, 0.7822, 0.5, 0.7822, 0.4688, 0.5, 0.4375, 0.5, 0.4375, 0.7822, 0.4688, 0.7822, 0.4375, 0.5, 0.4062, 0.5, 0.4062, 0.7822, 0.4375, 0.7822, 0.4062, 0.5, 0.375, 0.5, 0.375, 0.7822, 0.4062, 0.7822, 0.375, 0.5, 0.3438, 0.5, 0.3438, 0.7822, 0.375, 0.7822, 0.3438, 0.5, 0.3125, 0.5, 0.3125, 0.7822, 0.3438, 0.7822, 0.3125, 0.5, 0.2812, 0.5, 0.2812, 0.7822, 0.3125, 0.7822, 0.25, 0.5, 0.2188, 0.5, 0.2188, 0.7822, 0.25, 0.7822, 0.2188, 0.5, 0.1875, 0.5, 0.1875, 0.7822, 0.2188, 0.7822, 0.9688, 0.5, 0.9375, 0.5, 0.9375, 0.7822, 0.9688, 0.7822, 0.75, 0.49, 0.7032, 0.4854, 0.6582, 0.4717, 0.6167, 0.4496, 0.5803, 0.4197, 0.5504, 0.3833, 0.5283, 0.3418, 0.5146, 0.2968, 0.51, 0.25, 0.5146, 0.2032, 0.5283, 0.1582, 0.5504, 0.1167, 0.5803, 0.08029, 0.6167, 0.05045, 0.6582, 0.02827, 0.7032, 0.01461, 0.75, 0.01, 0.7968, 0.01461, 0.8418, 0.02827, 0.8833, 0.05045, 0.9197, 0.08029, 0.9496, 0.1167, 0.9717, 0.1582, 0.9854, 0.2032, 0.99, 0.25, 0.9854, 0.2968, 0.9717, 0.3418, 0.9496, 0.3833, 0.9197, 0.4197, 0.8833, 0.4496, 0.8418, 0.4717, 0.7968, 0.4854, 0.9687, 0.7822, 0.9694, 0.8495, 0.9993, 0.8495, 1.0, 0.7822, 0.9694, 0.8495, 0.9714, 0.9102, 0.9974, 0.9102, 0.9993, 0.8495, 0.9714, 0.9102, 0.9744, 1.0, 0.9944, 1.0, 0.9974, 0.9102, 0.2685, 0.343, 0.2558, 0.2793, 0.25, 0.2799, 0.25, 0.3448, 0.9375, 0.7822, 0.9382, 0.8495, 0.9681, 0.8495, 0.9688, 0.7822, 0.9382, 0.8495, 0.9401, 0.9102, 0.9661, 0.9102, 0.9681, 0.8495, 0.9401, 0.9102, 0.9431, 1.0, 0.9631, 1.0, 0.9661, 0.9102, 0.3087, 0.3917, 0.2863, 0.3376, 0.2685, 0.343, 0.2799, 0.4004, 0.2863, 0.3376, 0.2614, 0.2776, 0.2558, 0.2793, 0.2685, 0.343, 0.9062, 0.7822, 0.9069, 0.8495, 0.9368, 0.8495, 0.9375, 0.7822, 0.9069, 0.8495, 0.9089, 0.9102, 0.9349, 0.9102, 0.9368, 0.8495, 0.9089, 0.9102, 0.9119, 1.0, 0.9319, 1.0, 0.9349, 0.9102, 0.3352, 0.3775, 0.3027, 0.3288, 0.2863, 0.3376, 0.3087, 0.3917, 0.3027, 0.3288, 0.2666, 0.2748, 0.2614, 0.2776, 0.2863, 0.3376, 0.875, 0.7822, 0.8757, 0.8495, 0.9056, 0.8495, 0.9062, 0.7822, 0.8757, 0.8495, 0.8776, 0.9102, 0.9036, 0.9102, 0.9056, 0.8495, 0.8776, 0.9102, 0.8806, 1.0, 0.9006, 1.0, 0.9036, 0.9102, 0.3585, 0.3585, 0.317, 0.317, 0.3027, 0.3288, 0.3352, 0.3775, 0.317, 0.317, 0.2711, 0.2711, 0.2666, 0.2748, 0.3027, 0.3288, 0.8438, 0.7822, 0.8444, 0.8495, 0.8743, 0.8495, 0.875, 0.7822, 0.8444, 0.8495, 0.8464, 0.9102, 0.8724, 0.9102, 0.8743, 0.8495, 0.8464, 0.9102, 0.8494, 1.0, 0.8694, 1.0, 0.8724, 0.9102, 0.3775, 0.3352, 0.3288, 0.3027, 0.317, 0.317, 0.3585, 0.3585, 0.3288, 0.3027, 0.2748, 0.2666, 0.2711, 0.2711, 0.317, 0.317, 0.8125, 0.7822, 0.8132, 0.8495, 0.8431, 0.8495, 0.8438, 0.7822, 0.8132, 0.8495, 0.8151, 0.9102, 0.8411, 0.9102, 0.8431, 0.8495, 0.8151, 0.9102, 0.8181, 1.0, 0.8381, 1.0, 0.8411, 0.9102, 0.3917, 0.3087, 0.3376, 0.2863, 0.3288, 0.3027, 0.3775, 0.3352, 0.3376, 0.2863, 0.2776, 0.2614, 0.2748, 0.2666, 0.3288, 0.3027, 0.7812, 0.7822, 0.7819, 0.8495, 0.8118, 0.8495, 0.8125, 0.7822, 0.7819, 0.8495, 0.7839, 0.9102, 0.8099, 0.9102, 0.8118, 0.8495, 0.7839, 0.9102, 0.7869, 1.0, 0.8069, 1.0, 0.8099, 0.9102, 0.4004, 0.2799, 0.343, 0.2685, 0.3376, 0.2863, 0.3917, 0.3087, 0.343, 0.2685, 0.2793, 0.2558, 0.2776, 0.2614, 0.3376, 0.2863, 0.75, 0.7822, 0.7507, 0.8495, 0.7806, 0.8495, 0.7812, 0.7822, 0.7507, 0.8495, 0.7526, 0.9102, 0.7786, 0.9102, 0.7806, 0.8495, 0.7526, 0.9102, 0.7556, 1.0, 0.7756, 1.0, 0.7786, 0.9102, 0.4034, 0.25, 0.3448, 0.25, 0.343, 0.2685, 0.4004, 0.2799, 0.3448, 0.25, 0.2799, 0.25, 0.2793, 0.2558, 0.343, 0.2685, 0.7188, 0.7822, 0.7194, 0.8495, 0.7493, 0.8495, 0.75, 0.7822, 0.7194, 0.8495, 0.7214, 0.9102, 0.7474, 0.9102, 0.7493, 0.8495, 0.7214, 0.9102, 0.7244, 1.0, 0.7444, 1.0, 0.7474, 0.9102, 0.4004, 0.2201, 0.343, 0.2315, 0.3448, 0.25, 0.4034, 0.25, 0.343, 0.2315, 0.2793, 0.2442, 0.2799, 0.25, 0.3448, 0.25, 0.6875, 0.7822, 0.6882, 0.8495, 0.7181, 0.8495, 0.7188, 0.7822, 0.6882, 0.8495, 0.6901, 0.9102, 0.7161, 0.9102, 0.7181, 0.8495, 0.6901, 0.9102, 0.6931, 1.0, 0.7131, 1.0, 0.7161, 0.9102, 0.3917, 0.1913, 0.3376, 0.2137, 0.343, 0.2315, 0.4004, 0.2201, 0.3376, 0.2137, 0.2776, 0.2386, 0.2793, 0.2442, 0.343, 0.2315, 0.6562, 0.7822, 0.6569, 0.8495, 0.6868, 0.8495, 0.6875, 0.7822, 0.6569, 0.8495, 0.6589, 0.9102, 0.6849, 0.9102, 0.6868, 0.8495, 0.6589, 0.9102, 0.6619, 1.0, 0.6819, 1.0, 0.6849, 0.9102, 0.3775, 0.1648, 0.3288, 0.1973, 0.3376, 0.2137, 0.3917, 0.1913, 0.625, 0.7822, 0.6257, 0.8495, 0.6556, 0.8495, 0.6562, 0.7822, 0.6257, 0.8495, 0.6276, 0.9102, 0.6536, 0.9102, 0.6556, 0.8495, 0.6276, 0.9102, 0.6306, 1.0, 0.6506, 1.0, 0.6536, 0.9102, 0.3585, 0.1415, 0.317, 0.183, 0.3288, 0.1973, 0.3775, 0.1648, 0.317, 0.183, 0.2711, 0.2289, 0.2748, 0.2334, 0.3288, 0.1973, 0.5938, 0.7822, 0.5944, 0.8495, 0.6243, 0.8495, 0.625, 0.7822, 0.5944, 0.8495, 0.5964, 0.9102, 0.6224, 0.9102, 0.6243, 0.8495, 0.5964, 0.9102, 0.5994, 1.0, 0.6194, 1.0, 0.6224, 0.9102, 0.3352, 0.1225, 0.3027, 0.1712, 0.317, 0.183, 0.3585, 0.1415, 0.3027, 0.1712, 0.2666, 0.2252, 0.2711, 0.2289, 0.317, 0.183, 0.5625, 0.7822, 0.5632, 0.8495, 0.5931, 0.8495, 0.5938, 0.7822, 0.5632, 0.8495, 0.5651, 0.9102, 0.5911, 0.9102, 0.5931, 0.8495, 0.5651, 0.9102, 0.5681, 1.0, 0.5881, 1.0, 0.5911, 0.9102, 0.3087, 0.1083, 0.2863, 0.1624, 0.3027, 0.1712, 0.3352, 0.1225, 0.2863, 0.1624, 0.2614, 0.2224, 0.2666, 0.2252, 0.3027, 0.1712, 0.5312, 0.7822, 0.5319, 0.8495, 0.5618, 0.8495, 0.5625, 0.7822, 0.5319, 0.8495, 0.5339, 0.9102, 0.5599, 0.9102, 0.5618, 0.8495, 0.5339, 0.9102, 0.5369, 1.0, 0.5569, 1.0, 0.5599, 0.9102, 0.2799, 0.09957, 0.2685, 0.157, 0.2863, 0.1624, 0.3087, 0.1083, 0.5, 0.7822, 0.5007, 0.8495, 0.5306, 0.8495, 0.5312, 0.7822, 0.5007, 0.8495, 0.5026, 0.9102, 0.5286, 0.9102, 0.5306, 0.8495, 0.5026, 0.9102, 0.5056, 1.0, 0.5256, 1.0, 0.5286, 0.9102, 0.25, 0.09662, 0.25, 0.1552, 0.2685, 0.157, 0.2799, 0.09957, 0.4688, 0.7822, 0.4694, 0.8495, 0.4993, 0.8495, 0.5, 0.7822, 0.4714, 0.9102, 0.4744, 1.0, 0.4944, 1.0, 0.4974, 0.9102, 0.2201, 0.09957, 0.2315, 0.157, 0.25, 0.1552, 0.25, 0.09662, 0.4375, 0.7822, 0.4382, 0.8495, 0.4681, 0.8495, 0.4688, 0.7822, 0.4401, 0.9102, 0.4431, 1.0, 0.4631, 1.0, 0.4661, 0.9102, 0.1913, 0.1083, 0.2137, 0.1624, 0.2315, 0.157, 0.2201, 0.09957, 0.2137, 0.1624, 0.2386, 0.2224, 0.2442, 0.2207, 0.2315, 0.157, 0.4062, 0.7822, 0.4069, 0.8495, 0.4368, 0.8495, 0.4375, 0.7822, 0.4089, 0.9102, 0.4119, 1.0, 0.4319, 1.0, 0.4349, 0.9102, 0.1648, 0.1225, 0.1973, 0.1712, 0.2137, 0.1624, 0.1913, 0.1083, 0.1973, 0.1712, 0.2334, 0.2252, 0.2386, 0.2224, 0.2137, 0.1624, 0.375, 0.7822, 0.3757, 0.8495, 0.4056, 0.8495, 0.4062, 0.7822, 0.3776, 0.9102, 0.3806, 1.0, 0.4006, 1.0, 0.4036, 0.9102, 0.1415, 0.1415, 0.183, 0.183, 0.1973, 0.1712, 0.1648, 0.1225, 0.183, 0.183, 0.2289, 0.2289, 0.2334, 0.2252, 0.1973, 0.1712, 0.3438, 0.7822, 0.3444, 0.8495, 0.3743, 0.8495, 0.375, 0.7822, 0.3464, 0.9102, 0.3494, 1.0, 0.3694, 1.0, 0.3724, 0.9102, 0.1225, 0.1648, 0.1712, 0.1973, 0.183, 0.183, 0.1415, 0.1415, 0.1712, 0.1973, 0.2252, 0.2334, 0.2289, 0.2289, 0.183, 0.183, 0.3125, 0.7822, 0.3132, 0.8495, 0.3431, 0.8495, 0.3438, 0.7822, 0.3151, 0.9102, 0.3181, 1.0, 0.3381, 1.0, 0.3411, 0.9102, 0.1083, 0.1913, 0.1624, 0.2137, 0.1712, 0.1973, 0.1225, 0.1648, 0.1624, 0.2137, 0.2224, 0.2386, 0.2252, 0.2334, 0.1712, 0.1973, 0.2812, 0.7822, 0.2819, 0.8495, 0.3118, 0.8495, 0.3125, 0.7822, 0.2839, 0.9102, 0.2869, 1.0, 0.3069, 1.0, 0.3099, 0.9102, 0.09957, 0.2201, 0.157, 0.2315, 0.1624, 0.2137, 0.1083, 0.1913, 0.157, 0.2315, 0.2207, 0.2442, 0.2224, 0.2386, 0.1624, 0.2137, 0.2526, 0.9102, 0.2556, 1.0, 0.2756, 1.0, 0.2786, 0.9102, 0.09663, 0.25, 0.1552, 0.25, 0.157, 0.2315, 0.09957, 0.2201, 0.1552, 0.25, 0.2201, 0.25, 0.2207, 0.2442, 0.157, 0.2315, 0.2188, 0.7822, 0.2194, 0.8495, 0.2493, 0.8495, 0.25, 0.7822, 0.2194, 0.8495, 0.2214, 0.9102, 0.2474, 0.9102, 0.2493, 0.8495, 0.2214, 0.9102, 0.2244, 1.0, 0.2444, 1.0, 0.2474, 0.9102, 0.09957, 0.2799, 0.157, 0.2685, 0.1552, 0.25, 0.09663, 0.25, 0.157, 0.2685, 0.2207, 0.2558, 0.2201, 0.25, 0.1552, 0.25, 0.1875, 0.7822, 0.1882, 0.8495, 0.2181, 0.8495, 0.2188, 0.7822, 0.1882, 0.8495, 0.1901, 0.9102, 0.2161, 0.9102, 0.2181, 0.8495, 0.1257, 0.8495, 0.1276, 0.9102, 0.1536, 0.9102, 0.1556, 0.8495, 0.1276, 0.9102, 0.1306, 1.0, 0.1506, 1.0, 0.1536, 0.9102, 0.09375, 0.7822, 0.09442, 0.8495, 0.1243, 0.8495, 0.125, 0.7822, 0.09442, 0.8495, 0.09636, 0.9102, 0.1224, 0.9102, 0.1243, 0.8495, 0.09636, 0.9102, 0.09939, 1.0, 0.1194, 1.0, 0.1224, 0.9102, 0.1648, 0.3775, 0.1973, 0.3288, 0.183, 0.317, 0.1415, 0.3585, 0.1973, 0.3288, 0.2334, 0.2748, 0.2289, 0.2711, 0.183, 0.317, 0.0625, 0.7822, 0.06317, 0.8495, 0.09308, 0.8495, 0.09375, 0.7822, 0.06317, 0.8495, 0.06511, 0.9102, 0.09114, 0.9102, 0.09308, 0.8495, 0.1913, 0.3917, 0.2137, 0.3376, 0.1973, 0.3288, 0.1648, 0.3775, 0.2137, 0.3376, 0.2386, 0.2776, 0.2334, 0.2748, 0.1973, 0.3288, 0.2558, 0.2793, 0.2614, 0.2776, 0.2666, 0.2748, 0.2711, 0.2711, 0.2748, 0.2666, 0.2776, 0.2614, 0.2793, 0.2558, 0.2799, 0.25, 0.2793, 0.2442, 0.2776, 0.2386, 0.2748, 0.2334, 0.2711, 0.2289, 0.2666, 0.2252, 0.2614, 0.2224, 0.2558, 0.2207, 0.25, 0.2201, 0.2442, 0.2207, 0.2386, 0.2224, 0.2334, 0.2252, 0.2289, 0.2289, 0.2252, 0.2334, 0.2224, 0.2386, 0.2207, 0.2442, 0.2201, 0.25, 0.2207, 0.2558, 0.2224, 0.2614, 0.2252, 0.2666, 0.2289, 0.2711, 0.2334, 0.2748, 0.2386, 0.2776, 0.2442, 0.2793, 0.25, 0.2799, 0.03125, 0.5, 0.03125, 0.7822, 0.0, 0.7822, 0.0, 0.5, 0.9375, 0.5, 0.9375, 0.7822, 0.9062, 0.7822, 0.9062, 0.5, 0.9062, 0.5, 0.9062, 0.7822, 0.875, 0.7822, 0.875, 0.5, 0.875, 0.5, 0.875, 0.7822, 0.8438, 0.7822, 0.8438, 0.5, 0.8438, 0.5, 0.8438, 0.7822, 0.8125, 0.7822, 0.8125, 0.5, 0.75, 0.5, 0.75, 0.7822, 0.7188, 0.7822, 0.7188, 0.5, 1.0, 0.5, 1.0, 0.7822, 0.9687, 0.7822, 0.9688, 0.5, 0.9688, 0.5, 0.9688, 0.7822, 0.9375, 0.7822, 0.9375, 0.5, 0.9687, 0.7822, 1.0, 0.7822, 0.9993, 0.8495, 0.9694, 0.8495, 0.9694, 0.8495, 0.9993, 0.8495, 0.9974, 0.9102, 0.9714, 0.9102, 0.9714, 0.9102, 0.9974, 0.9102, 0.9944, 1.0, 0.9744, 1.0, 0.2799, 0.4004, 0.25, 0.4034, 0.25, 0.3448, 0.2685, 0.343, 0.2685, 0.343, 0.25, 0.3448, 0.25, 0.2799, 0.2558, 0.2793, 0.9375, 0.7822, 0.9688, 0.7822, 0.9681, 0.8495, 0.9382, 0.8495, 0.9382, 0.8495, 0.9681, 0.8495, 0.9661, 0.9102, 0.9401, 0.9102, 0.9401, 0.9102, 0.9661, 0.9102, 0.9631, 1.0, 0.9431, 1.0, 0.3087, 0.3917, 0.2799, 0.4004, 0.2685, 0.343, 0.2863, 0.3376, 0.2863, 0.3376, 0.2685, 0.343, 0.2558, 0.2793, 0.2614, 0.2776, 0.9089, 0.9102, 0.9349, 0.9102, 0.9319, 1.0, 0.9119, 1.0, 0.8438, 0.7822, 0.875, 0.7822, 0.8743, 0.8495, 0.8444, 0.8495, 0.3775, 0.3352, 0.3585, 0.3585, 0.317, 0.317, 0.3288, 0.3027, 0.3288, 0.3027, 0.317, 0.317, 0.2711, 0.2711, 0.2748, 0.2666, 0.8125, 0.7822, 0.8438, 0.7822, 0.8431, 0.8495, 0.8132, 0.8495, 0.8132, 0.8495, 0.8431, 0.8495, 0.8411, 0.9102, 0.8151, 0.9102, 0.8151, 0.9102, 0.8411, 0.9102, 0.8381, 1.0, 0.8181, 1.0, 0.3917, 0.3087, 0.3775, 0.3352, 0.3288, 0.3027, 0.3376, 0.2863, 0.3376, 0.2863, 0.3288, 0.3027, 0.2748, 0.2666, 0.2776, 0.2614, 0.7839, 0.9102, 0.8099, 0.9102, 0.8069, 1.0, 0.7869, 1.0, 0.4004, 0.2799, 0.3917, 0.3087, 0.3376, 0.2863, 0.343, 0.2685, 0.343, 0.2685, 0.3376, 0.2863, 0.2776, 0.2614, 0.2793, 0.2558, 0.7188, 0.7822, 0.75, 0.7822, 0.7493, 0.8495, 0.7194, 0.8495, 0.7194, 0.8495, 0.7493, 0.8495, 0.7474, 0.9102, 0.7214, 0.9102, 0.6882, 0.8495, 0.7181, 0.8495, 0.7161, 0.9102, 0.6901, 0.9102, 0.6569, 0.8495, 0.6868, 0.8495, 0.6849, 0.9102, 0.6589, 0.9102, 0.6257, 0.8495, 0.6556, 0.8495, 0.6536, 0.9102, 0.6276, 0.9102, 0.5944, 0.8495, 0.6243, 0.8495, 0.6224, 0.9102, 0.5964, 0.9102, 0.5632, 0.8495, 0.5931, 0.8495, 0.5911, 0.9102, 0.5651, 0.9102, 0.5319, 0.8495, 0.5618, 0.8495, 0.5599, 0.9102, 0.5339, 0.9102, 0.5007, 0.8495, 0.5306, 0.8495, 0.5286, 0.9102, 0.5026, 0.9102, 0.25, 0.1552, 0.2685, 0.157, 0.2558, 0.2207, 0.25, 0.2201, 0.2315, 0.157, 0.25, 0.1552, 0.25, 0.2201, 0.2442, 0.2207, 0.2137, 0.1624, 0.2315, 0.157, 0.2442, 0.2207, 0.2386, 0.2224, 0.1624, 0.2137, 0.1712, 0.1973, 0.2252, 0.2334, 0.2224, 0.2386, 0.25, 0.4034, 0.2201, 0.4004, 0.2315, 0.343, 0.25, 0.3448])
_uv.active_render = True
me_cylinder_004.materials.append(mat_cocoon)
me_cylinder_004.use_remesh_fix_poles = True
me_cylinder_004.use_remesh_preserve_attributes = False
me_cylinder_004.use_mirror_vertex_groups = False
me_cylinder_004.auto_texspace = False
me_cylinder_004.update()

# ---- objects
ob_pupa = bpy.data.objects.new('pupa', me_cylinder_004)

# ---- transforms, parenting, visibility, modifiers, constraints
ob_pupa.location = (0.0, 0.0, 0.0)
ob_pupa.rotation_euler = (1.571, 0.0, 0.0)
ob_pupa.lineart.crease_threshold = 0.0

# ---- collection membership
scene.collection.objects.link(ob_pupa)

# ---- scene / render settings (as saved in the file)
scene.frame_start = 1; scene.frame_end = 500; scene.frame_set(500)
scene.render.engine = 'CYCLES'
scene.render.image_settings.file_format = 'FFMPEG'
scene.render.image_settings.color_mode = 'RGB'
scene.render.resolution_y = 1024
scene.render.fps = 15
scene.cycles.use_denoising = False
scene.cycles.samples = 128
scene.cycles.sampling_pattern = 'TABULATED_SOBOL'
scene.cycles.use_adaptive_sampling = False
scene.cycles.use_light_tree = False
scene.cycles.bake_type = 'DIFFUSE'
scene.eevee.use_gtao = True
scene.eevee.use_raytracing = True
scene.view_settings.view_transform = 'Filmic'
bpy.context.view_layer.update()

# ---- added for rendering (the .blend has no active camera and no usable light): camera, sun
cam_auto = bpy.data.cameras.new('AutoCamera')
cam_auto.lens = 50.0
cam_auto.sensor_width = 36.0
cam_auto.clip_end = 1000.0
ob_auto_camera = bpy.data.objects.new('AutoCamera', cam_auto)
scene.collection.objects.link(ob_auto_camera)
ob_auto_camera.location = (1.33782, -1.60539, 1.07026)
ob_auto_camera.rotation_euler = (1.09748, -7.21219e-08, 0.694738)
scene.camera = ob_auto_camera
light_auto_sun = bpy.data.lights.new('AutoSun', 'SUN')
light_auto_sun.energy = 3.0
light_auto_sun.angle = 0.0523599
ob_auto_sun = bpy.data.objects.new('AutoSun', light_auto_sun)
scene.collection.objects.link(ob_auto_sun)
ob_auto_sun.rotation_euler = (0.872665, 0.174533, 0.523599)
bpy.context.view_layer.update()
